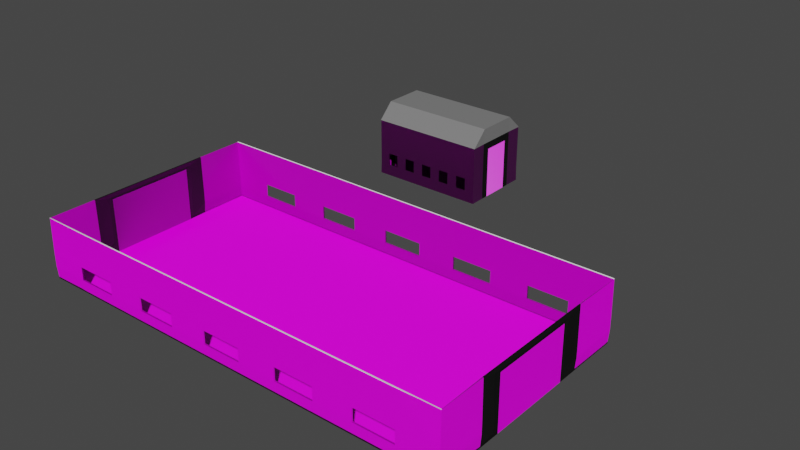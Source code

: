 # Source: Fabrica.blend  (saved by Blender 3.3.6; exported with 4.5.12 LTS)
import bpy
from mathutils import Matrix  # noqa: F401  (used for matrix-valued properties, if any)

bpy.ops.wm.read_factory_settings(use_empty=True)
scene = bpy.context.scene
scene.name = 'Scene'

# ---- collections
col_collection = bpy.data.collections.new('Collection'); scene.collection.children.link(col_collection)
col_almacen_sin_techo = bpy.data.collections.new('almacen sin techo'); scene.collection.children.link(col_almacen_sin_techo)

# ---- images (referenced by path relative to the original .blend; pixels are not part of the script)
import os
ASSET_DIR = os.environ.get("B2B_ASSET_DIR", "")  # directory of the original .blend (textures are referenced by path, not embedded)
HERE = os.path.dirname(os.path.abspath(__file__))  # packed textures are extracted next to this script under _unpacked/

def load_image(name, relpath, width, height, colorspace="sRGB"):
    """Load a texture the original file referenced (path relative to the .blend, or extracted next to this script)."""
    p = next((c for c in (os.path.join(HERE, relpath), os.path.join(ASSET_DIR, relpath)) if relpath and os.path.exists(c)), "")
    if p:
        img = bpy.data.images.load(p, check_existing=True)
        img.name = name
    else:  # same state as the original file: an image datablock whose file is absent (Cycles renders it pink)
        img = bpy.data.images.new(name, width, height)
        img.source = "FILE"
        img.filepath = "//" + (relpath or name)
    img.colorspace_settings.name = colorspace
    return img
img_factory_wall_diff_4k_png = load_image('factory_wall_diff_4k.png', 'factory_wall_diff_4k.jpg', 1024, 1024, 'sRGB')
img_factory_wall_disp_4k_png = load_image('factory_wall_disp_4k.png', 'factory_wall_disp_4k.png', 1024, 1024, 'Non-Color')
img_factory_wall_nor_4k_png = load_image('factory_wall_nor_4k.png', 'factory_wall_nor_gl_4k.exr', 1024, 1024, 'Non-Color')
img_factory_wall_rough_4k_png = load_image('factory_wall_rough_4k.png', 'factory_wall_rough_4k.jpg', 1024, 1024, 'Non-Color')
img_painted_metal_shutter_diff_8k_png = load_image('painted_metal_shutter_diff_8k.png', 'painted_metal_shutter_diff_4k.jpg', 1024, 1024, 'sRGB')
img_painted_metal_shutter_rough_8k_png = load_image('painted_metal_shutter_rough_8k.png', 'painted_metal_shutter_rough_4k.exr', 1024, 1024, 'Non-Color')
img_painted_metal_shutter_nor_gl_8k_png = load_image('painted_metal_shutter_nor_gl_8k.png', 'painted_metal_shutter_nor_gl_4k.exr', 1024, 1024, 'Non-Color')
img_painted_metal_shutter_disp_8k_png = load_image('painted_metal_shutter_disp_8k.png', 'painted_metal_shutter_disp_4k.png', 1024, 1024, 'Non-Color')
img_white_plaster_02_diff_4k_png = load_image('white_plaster_02_diff_4k.png', 'white_plaster_02_diff_4k.jpg', 1024, 1024, 'sRGB')
img_white_plaster_02_disp_4k_png = load_image('white_plaster_02_disp_4k.png', 'white_plaster_02_disp_4k.png', 1024, 1024, 'Non-Color')
img_white_plaster_02_nor_4k_png = load_image('white_plaster_02_nor_4k.png', 'white_plaster_02_nor_gl_4k.exr', 1024, 1024, 'Non-Color')
img_white_plaster_02_rough_4k_png = load_image('white_plaster_02_rough_4k.png', 'white_plaster_02_rough_4k.jpg', 1024, 1024, 'sRGB')
img_factory_wall_diff_4k_jpg = load_image('factory_wall_diff_4k.jpg', 'factory_wall_4k.blend/textures/factory_wall_diff_4k.jpg', 1024, 1024, 'sRGB')
img_factory_wall_disp_4k_png_002 = load_image('factory_wall_disp_4k.png.002', 'factory_wall_4k.blend/textures/factory_wall_disp_4k.png', 1024, 1024, 'sRGB')
img_factory_wall_nor_gl_4k_exr = load_image('factory_wall_nor_gl_4k.exr', 'factory_wall_4k.blend/textures/factory_wall_nor_gl_4k.exr', 1024, 1024, 'Linear Rec.709')
img_factory_wall_rough_4k_jpg = load_image('factory_wall_rough_4k.jpg', 'factory_wall_4k.blend/textures/factory_wall_rough_4k.jpg', 1024, 1024, 'sRGB')
img_painted_metal_shutter_diff_4k_jpg = load_image('painted_metal_shutter_diff_4k.jpg', 'painted_metal_shutter_4k.blend/textures/painted_metal_shutter_diff_4k.jpg', 1024, 1024, 'sRGB')
img_painted_metal_shutter_rough_8k_png_001 = load_image('painted_metal_shutter_rough_8k.png.001', 'painted_metal_shutter_rough_4k.exr', 1024, 1024, 'Non-Color')
img_painted_metal_shutter_nor_gl_8k_png_001 = load_image('painted_metal_shutter_nor_gl_8k.png.001', 'painted_metal_shutter_nor_gl_4k.exr', 1024, 1024, 'Non-Color')
img_painted_metal_shutter_disp_8k_png_001 = load_image('painted_metal_shutter_disp_8k.png.001', 'painted_metal_shutter_disp_4k.png', 1024, 1024, 'Non-Color')
img_white_plaster_02_diff_4k_jpg = load_image('white_plaster_02_diff_4k.jpg', 'white_plaster_02_4k.blend/textures/white_plaster_02_diff_4k.jpg', 1024, 1024, 'sRGB')
img_white_plaster_02_disp_4k_png_002 = load_image('white_plaster_02_disp_4k.png.002', 'white_plaster_02_4k.blend/textures/white_plaster_02_disp_4k.png', 1024, 1024, 'sRGB')
img_white_plaster_02_nor_gl_4k_exr = load_image('white_plaster_02_nor_gl_4k.exr', 'white_plaster_02_4k.blend/textures/white_plaster_02_nor_gl_4k.exr', 1024, 1024, 'Linear Rec.709')
img_white_plaster_02_rough_4k_jpg = load_image('white_plaster_02_rough_4k.jpg', 'white_plaster_02_4k.blend/textures/white_plaster_02_rough_4k.jpg', 1024, 1024, 'sRGB')

# ---- materials (node trees are filled in below, after node groups)
mat_material = bpy.data.materials.new('Material')
mat_material.alpha_threshold = 0.0
mat_material.use_transparent_shadow = False
mat_material.roughness = 0.5
mat_material.line_color = (0.0, 0.0, 0.0, 1.0)
mat_factory_wall = bpy.data.materials.new('factory_wall')
mat_factory_wall.displacement_method = 'DISPLACEMENT'
mat_factory_wall.use_transparent_shadow = False
mat_material_001 = bpy.data.materials.new('Material.001')
mat_material_001.use_transparent_shadow = False
mat_painted_metal_shutter = bpy.data.materials.new('painted_metal_shutter')
mat_painted_metal_shutter.displacement_method = 'DISPLACEMENT'
mat_painted_metal_shutter.use_transparent_shadow = False
mat_white_plaster_02 = bpy.data.materials.new('white_plaster_02')
mat_white_plaster_02.displacement_method = 'DISPLACEMENT'
mat_white_plaster_02.use_transparent_shadow = False
mat_material_004 = bpy.data.materials.new('Material.004')
mat_material_004.use_transparent_shadow = False
mat_material_005 = bpy.data.materials.new('Material.005')
mat_material_005.alpha_threshold = 0.0
mat_material_005.use_transparent_shadow = False
mat_material_005.roughness = 0.5
mat_material_005.line_color = (0.0, 0.0, 0.0, 1.0)
mat_factory_wall_001 = bpy.data.materials.new('factory_wall.001')
mat_factory_wall_001.displacement_method = 'DISPLACEMENT'
mat_factory_wall_001.use_transparent_shadow = False
mat_material_006 = bpy.data.materials.new('Material.006')
mat_material_006.use_transparent_shadow = False
mat_painted_metal_shutter_001 = bpy.data.materials.new('painted_metal_shutter.001')
mat_painted_metal_shutter_001.displacement_method = 'DISPLACEMENT'
mat_painted_metal_shutter_001.use_transparent_shadow = False
mat_white_plaster_02_001 = bpy.data.materials.new('white_plaster_02.001')
mat_white_plaster_02_001.displacement_method = 'DISPLACEMENT'
mat_white_plaster_02_001.use_transparent_shadow = False
mat_material_007 = bpy.data.materials.new('Material.007')
mat_material_007.use_transparent_shadow = False

# ---- material node trees
mat_material.use_nodes = True; mat_material.node_tree.nodes.clear()
_N = mat_material.node_tree.nodes; _L = mat_material.node_tree.links
n0 = _N.new('ShaderNodeOutputMaterial'); n0.name = 'Material Output'; n0.location = (300, 300)
n1 = _N.new('ShaderNodeBsdfPrincipled'); n1.name = 'Principled BSDF'; n1.location = (10, 300)
n1.distribution = 'GGX'
n1.subsurface_method = 'RANDOM_WALK_SKIN'
n1.inputs[0].default_value = (0.9849, 0.9849, 0.9849, 1.0)
n1.inputs[3].default_value = 1.45
n1.inputs[27].default_value = (0.0, 0.0, 0.0, 1.0)
n1.inputs[28].default_value = 1.0
_L.new(n1.outputs[0], n0.inputs[0])
n0.is_active_output = True
mat_factory_wall.use_nodes = True; mat_factory_wall.node_tree.nodes.clear()
_N = mat_factory_wall.node_tree.nodes; _L = mat_factory_wall.node_tree.links
n0 = _N.new('NodeFrame'); n0.name = 'Frame.001'; n0.location = (-1491, 255)
n0.label = 'Tiling'
n0.width = 530
n1 = _N.new('NodeFrame'); n1.name = 'Textures'; n1.location = (-687, 550)
n1.label = 'Textures'
n1.width = 535
n2 = _N.new('ShaderNodeOutputMaterial'); n2.name = 'Material Output'; n2.location = (704, 147)
n3 = _N.new('ShaderNodeTexCoord'); n3.name = 'Texture Coordinate'; n3.location = (30, -38)
n4 = _N.new('ShaderNodeMapping'); n4.name = 'Mapping'; n4.location = (259, -30)
n4.width = 240
n4.inputs[3].default_value = (2.0, 2.0, 2.0)
n5 = _N.new('ShaderNodeBsdfPrincipled'); n5.name = 'Principled BSDF'; n5.location = (85, 457)
n5.distribution = 'GGX'
n5.subsurface_method = 'BURLEY'
n5.inputs[3].default_value = 1.45
n5.inputs[27].default_value = (0.0, 0.0, 0.0, 1.0)
n5.inputs[28].default_value = 1.0
n6 = _N.new('ShaderNodeDisplacement'); n6.name = 'Displacement'; n6.location = (164, -440)
n6.inputs[1].default_value = 0.6
n6.inputs[2].default_value = 0.05
n7 = _N.new('ShaderNodeNormalMap'); n7.name = 'Normal Map'; n7.location = (364, -689)
n7.width = 141
n8 = _N.new('ShaderNodeTexImage'); n8.name = 'Image Texture'; n8.location = (39, -30)
n8.width = 289
n8.image = img_factory_wall_diff_4k_png
n9 = _N.new('ShaderNodeTexImage'); n9.name = 'Image Texture.006'; n9.location = (37, -1090)
n9.width = 303
n9.image = img_factory_wall_disp_4k_png
n10 = _N.new('ShaderNodeTexImage'); n10.name = 'Image Texture.003'; n10.location = (30, -790)
n10.width = 294
n10.image = img_factory_wall_nor_4k_png
n11 = _N.new('ShaderNodeTexImage'); n11.name = 'Image Texture.002'; n11.location = (30, -527)
n11.width = 278
n11.image = img_factory_wall_rough_4k_png
n3.parent = n0
n4.parent = n0
n7.parent = n1
n8.parent = n1
n9.parent = n1
n10.parent = n1
n11.parent = n1
_L.new(n5.outputs[0], n2.inputs[0])
_L.new(n4.outputs[0], n8.inputs[0])
_L.new(n10.outputs[0], n7.inputs[1])
_L.new(n4.outputs[0], n11.inputs[0])
_L.new(n4.outputs[0], n10.inputs[0])
_L.new(n9.outputs[0], n6.inputs[0])
_L.new(n4.outputs[0], n9.inputs[0])
_L.new(n3.outputs[2], n4.inputs[0])
_L.new(n8.outputs[0], n5.inputs[0])
_L.new(n7.outputs[0], n5.inputs[5])
_L.new(n11.outputs[0], n5.inputs[2])
_L.new(n6.outputs[0], n2.inputs[2])
n2.is_active_output = True
mat_material_001.use_nodes = True; mat_material_001.node_tree.nodes.clear()
_N = mat_material_001.node_tree.nodes; _L = mat_material_001.node_tree.links
n0 = _N.new('ShaderNodeBsdfPrincipled'); n0.name = 'Principled BSDF'; n0.location = (10, 300)
n0.distribution = 'GGX'
n0.subsurface_method = 'RANDOM_WALK_SKIN'
n0.inputs[0].default_value = (0.0, 0.0, 0.0, 1.0)
n0.inputs[3].default_value = 1.45
n0.inputs[27].default_value = (0.0, 0.0, 0.0, 1.0)
n0.inputs[28].default_value = 1.0
n1 = _N.new('ShaderNodeOutputMaterial'); n1.name = 'Material Output'; n1.location = (300, 300)
_L.new(n0.outputs[0], n1.inputs[0])
n1.is_active_output = True
mat_painted_metal_shutter.use_nodes = True; mat_painted_metal_shutter.node_tree.nodes.clear()
_N = mat_painted_metal_shutter.node_tree.nodes; _L = mat_painted_metal_shutter.node_tree.links
n0 = _N.new('NodeFrame'); n0.name = 'Frame'; n0.location = (-1360, 324)
n0.label = 'Mapping'
n0.width = 400
n1 = _N.new('NodeFrame'); n1.name = 'Frame.001'; n1.location = (-718, 524)
n1.label = 'Textures'
n1.width = 358
n2 = _N.new('ShaderNodeOutputMaterial'); n2.name = 'Material Output'; n2.location = (306, 145)
n3 = _N.new('ShaderNodeDisplacement'); n3.name = 'Displacement'; n3.location = (20, -406)
n4 = _N.new('ShaderNodeTexImage'); n4.name = 'Image Texture.001'; n4.location = (88, -30)
n4.label = 'Base Color'
n4.image = img_painted_metal_shutter_diff_8k_png
n5 = _N.new('ShaderNodeNormalMap'); n5.name = 'Normal Map'; n5.location = (-330, -346)
n6 = _N.new('ShaderNodeMapping'); n6.name = 'Mapping'; n6.location = (230, -30)
n7 = _N.new('NodeReroute'); n7.name = 'Reroute'; n7.location = (38, -699)
n7.width = 16
n7.socket_idname = 'NodeSocketVector'
n8 = _N.new('ShaderNodeTexCoord'); n8.name = 'Texture Coordinate'; n8.location = (30, -30)
n9 = _N.new('ShaderNodeBsdfPrincipled'); n9.name = 'Principled BSDF'; n9.location = (-80, 294)
n9.distribution = 'GGX'
n9.subsurface_method = 'BURLEY'
n9.inputs[3].default_value = 1.45
n9.inputs[27].default_value = (0.0, 0.0, 0.0, 1.0)
n9.inputs[28].default_value = 1.0
n10 = _N.new('ShaderNodeTexImage'); n10.name = 'Image Texture.003'; n10.location = (80, -454)
n10.label = 'Roughness'
n10.image = img_painted_metal_shutter_rough_8k_png
n11 = _N.new('ShaderNodeTexImage'); n11.name = 'Image Texture.004'; n11.location = (85, -791)
n11.label = 'Normal'
n11.image = img_painted_metal_shutter_nor_gl_8k_png
n12 = _N.new('ShaderNodeTexImage'); n12.name = 'Image Texture'; n12.location = (85, -1134)
n12.label = 'Displacement'
n12.image = img_painted_metal_shutter_disp_8k_png
n4.parent = n1
n6.parent = n0
n7.parent = n1
n8.parent = n0
n10.parent = n1
n11.parent = n1
n12.parent = n1
_L.new(n9.outputs[0], n2.inputs[0])
_L.new(n12.outputs[0], n3.inputs[0])
_L.new(n3.outputs[0], n2.inputs[2])
_L.new(n4.outputs[0], n9.inputs[0])
_L.new(n10.outputs[0], n9.inputs[2])
_L.new(n11.outputs[0], n5.inputs[1])
_L.new(n5.outputs[0], n9.inputs[5])
_L.new(n7.outputs[0], n4.inputs[0])
_L.new(n7.outputs[0], n10.inputs[0])
_L.new(n7.outputs[0], n11.inputs[0])
_L.new(n7.outputs[0], n12.inputs[0])
_L.new(n6.outputs[0], n7.inputs[0])
_L.new(n8.outputs[2], n6.inputs[0])
n2.is_active_output = True
mat_white_plaster_02.use_nodes = True; mat_white_plaster_02.node_tree.nodes.clear()
_N = mat_white_plaster_02.node_tree.nodes; _L = mat_white_plaster_02.node_tree.links
n0 = _N.new('NodeFrame'); n0.name = 'Frame.001'; n0.location = (-1491, 255)
n0.label = 'Tiling'
n0.width = 530
n0.label_size = 19
n1 = _N.new('NodeFrame'); n1.name = 'Textures'; n1.location = (-704, 541)
n1.label = 'Textures'
n1.width = 535
n2 = _N.new('ShaderNodeOutputMaterial'); n2.name = 'Material Output'; n2.location = (704, 147)
n3 = _N.new('ShaderNodeDisplacement'); n3.name = 'Displacement'; n3.location = (135, -275)
n3.inputs[1].default_value = 0.6
n4 = _N.new('ShaderNodeMapping'); n4.name = 'Mapping'; n4.location = (260, -30)
n4.width = 240
n5 = _N.new('ShaderNodeTexCoord'); n5.name = 'Texture Coordinate'; n5.location = (30, -38)
n6 = _N.new('ShaderNodeBsdfPrincipled'); n6.name = 'Principled BSDF'; n6.location = (85, 457)
n6.distribution = 'GGX'
n6.inputs[3].default_value = 1.45
n6.inputs[9].default_value = (0.04, 0.04, 0.04)
n6.inputs[27].default_value = (0.0, 0.0, 0.0, 1.0)
n6.inputs[28].default_value = 1.0
n7 = _N.new('ShaderNodeNormalMap'); n7.name = 'Normal Map'; n7.location = (364, -689)
n7.width = 141
n8 = _N.new('ShaderNodeTexImage'); n8.name = 'Image Texture'; n8.location = (39, -30)
n8.width = 289
n8.image = img_white_plaster_02_diff_4k_png
n9 = _N.new('ShaderNodeTexImage'); n9.name = 'Image Texture.006'; n9.location = (37, -1090)
n9.width = 303
n9.image = img_white_plaster_02_disp_4k_png
n10 = _N.new('ShaderNodeTexImage'); n10.name = 'Image Texture.003'; n10.location = (30, -790)
n10.width = 294
n10.image = img_white_plaster_02_nor_4k_png
n11 = _N.new('ShaderNodeTexImage'); n11.name = 'Image Texture.002'; n11.location = (30, -527)
n11.width = 278
n11.image = img_white_plaster_02_rough_4k_png
n4.parent = n0
n5.parent = n0
n7.parent = n1
n8.parent = n1
n9.parent = n1
n10.parent = n1
n11.parent = n1
_L.new(n6.outputs[0], n2.inputs[0])
_L.new(n4.outputs[0], n8.inputs[0])
_L.new(n10.outputs[0], n7.inputs[1])
_L.new(n3.outputs[0], n2.inputs[2])
_L.new(n4.outputs[0], n11.inputs[0])
_L.new(n4.outputs[0], n10.inputs[0])
_L.new(n9.outputs[0], n3.inputs[0])
_L.new(n4.outputs[0], n9.inputs[0])
_L.new(n5.outputs[2], n4.inputs[0])
_L.new(n8.outputs[0], n6.inputs[0])
_L.new(n7.outputs[0], n6.inputs[5])
_L.new(n11.outputs[0], n6.inputs[2])
n2.is_active_output = True
mat_material_004.use_nodes = True; mat_material_004.node_tree.nodes.clear()
_N = mat_material_004.node_tree.nodes; _L = mat_material_004.node_tree.links
n0 = _N.new('ShaderNodeBsdfPrincipled'); n0.name = 'Principled BSDF'; n0.location = (10, 300)
n0.distribution = 'GGX'
n0.subsurface_method = 'RANDOM_WALK_SKIN'
n0.inputs[0].default_value = (0.2079, 0.2079, 0.2079, 1.0)
n0.inputs[3].default_value = 1.45
n0.inputs[27].default_value = (0.0, 0.0, 0.0, 1.0)
n0.inputs[28].default_value = 1.0
n1 = _N.new('ShaderNodeOutputMaterial'); n1.name = 'Material Output'; n1.location = (300, 300)
_L.new(n0.outputs[0], n1.inputs[0])
n1.is_active_output = True
mat_material_005.use_nodes = True; mat_material_005.node_tree.nodes.clear()
_N = mat_material_005.node_tree.nodes; _L = mat_material_005.node_tree.links
n0 = _N.new('ShaderNodeOutputMaterial'); n0.name = 'Material Output'; n0.location = (300, 300)
n1 = _N.new('ShaderNodeBsdfPrincipled'); n1.name = 'Principled BSDF'; n1.location = (10, 300)
n1.distribution = 'GGX'
n1.subsurface_method = 'RANDOM_WALK_SKIN'
n1.inputs[0].default_value = (0.9849, 0.9849, 0.9849, 1.0)
n1.inputs[3].default_value = 1.45
n1.inputs[27].default_value = (0.0, 0.0, 0.0, 1.0)
n1.inputs[28].default_value = 1.0
_L.new(n1.outputs[0], n0.inputs[0])
n0.is_active_output = True
mat_factory_wall_001.use_nodes = True; mat_factory_wall_001.node_tree.nodes.clear()
_N = mat_factory_wall_001.node_tree.nodes; _L = mat_factory_wall_001.node_tree.links
n0 = _N.new('NodeFrame'); n0.name = 'Frame.001'; n0.location = (-1491, 255)
n0.label = 'Tiling'
n0.width = 530
n1 = _N.new('NodeFrame'); n1.name = 'Textures'; n1.location = (-687, 550)
n1.label = 'Textures'
n1.width = 535
n2 = _N.new('ShaderNodeOutputMaterial'); n2.name = 'Material Output'; n2.location = (704, 147)
n3 = _N.new('ShaderNodeTexCoord'); n3.name = 'Texture Coordinate'; n3.location = (30, -38)
n4 = _N.new('ShaderNodeMapping'); n4.name = 'Mapping'; n4.location = (259, -30)
n4.width = 240
n4.inputs[3].default_value = (2.0, 2.0, 2.0)
n5 = _N.new('ShaderNodeBsdfPrincipled'); n5.name = 'Principled BSDF'; n5.location = (85, 457)
n5.distribution = 'GGX'
n5.subsurface_method = 'BURLEY'
n5.inputs[3].default_value = 1.45
n5.inputs[27].default_value = (0.0, 0.0, 0.0, 1.0)
n5.inputs[28].default_value = 1.0
n6 = _N.new('ShaderNodeDisplacement'); n6.name = 'Displacement'; n6.location = (164, -440)
n6.inputs[1].default_value = 0.6
n6.inputs[2].default_value = 0.05
n7 = _N.new('ShaderNodeNormalMap'); n7.name = 'Normal Map'; n7.location = (364, -689)
n7.width = 141
n8 = _N.new('ShaderNodeTexImage'); n8.name = 'Image Texture'; n8.location = (39, -30)
n8.width = 289
n8.image = img_factory_wall_diff_4k_jpg
n9 = _N.new('ShaderNodeTexImage'); n9.name = 'Image Texture.006'; n9.location = (37, -1090)
n9.width = 303
n9.image = img_factory_wall_disp_4k_png_002
n10 = _N.new('ShaderNodeTexImage'); n10.name = 'Image Texture.003'; n10.location = (30, -790)
n10.width = 294
n10.image = img_factory_wall_nor_gl_4k_exr
n11 = _N.new('ShaderNodeTexImage'); n11.name = 'Image Texture.002'; n11.location = (36, -483)
n11.width = 278
n11.image = img_factory_wall_rough_4k_jpg
n3.parent = n0
n4.parent = n0
n7.parent = n1
n8.parent = n1
n9.parent = n1
n10.parent = n1
n11.parent = n1
_L.new(n5.outputs[0], n2.inputs[0])
_L.new(n4.outputs[0], n8.inputs[0])
_L.new(n10.outputs[0], n7.inputs[1])
_L.new(n4.outputs[0], n11.inputs[0])
_L.new(n4.outputs[0], n10.inputs[0])
_L.new(n9.outputs[0], n6.inputs[0])
_L.new(n4.outputs[0], n9.inputs[0])
_L.new(n3.outputs[2], n4.inputs[0])
_L.new(n8.outputs[0], n5.inputs[0])
_L.new(n7.outputs[0], n5.inputs[5])
_L.new(n11.outputs[0], n5.inputs[2])
_L.new(n6.outputs[0], n2.inputs[2])
n2.is_active_output = True
mat_material_006.use_nodes = True; mat_material_006.node_tree.nodes.clear()
_N = mat_material_006.node_tree.nodes; _L = mat_material_006.node_tree.links
n0 = _N.new('ShaderNodeBsdfPrincipled'); n0.name = 'Principled BSDF'; n0.location = (10, 300)
n0.distribution = 'GGX'
n0.subsurface_method = 'RANDOM_WALK_SKIN'
n0.inputs[0].default_value = (0.0, 0.0, 0.0, 1.0)
n0.inputs[3].default_value = 1.45
n0.inputs[27].default_value = (0.0, 0.0, 0.0, 1.0)
n0.inputs[28].default_value = 1.0
n1 = _N.new('ShaderNodeOutputMaterial'); n1.name = 'Material Output'; n1.location = (300, 300)
_L.new(n0.outputs[0], n1.inputs[0])
n1.is_active_output = True
mat_painted_metal_shutter_001.use_nodes = True; mat_painted_metal_shutter_001.node_tree.nodes.clear()
_N = mat_painted_metal_shutter_001.node_tree.nodes; _L = mat_painted_metal_shutter_001.node_tree.links
n0 = _N.new('NodeFrame'); n0.name = 'Frame'; n0.location = (-1360, 324)
n0.label = 'Mapping'
n0.width = 400
n1 = _N.new('NodeFrame'); n1.name = 'Frame.001'; n1.location = (-714, 524)
n1.label = 'Textures'
n1.width = 354
n2 = _N.new('ShaderNodeOutputMaterial'); n2.name = 'Material Output'; n2.location = (306, 145)
n3 = _N.new('ShaderNodeDisplacement'); n3.name = 'Displacement'; n3.location = (20, -406)
n4 = _N.new('ShaderNodeTexImage'); n4.name = 'Image Texture.001'; n4.location = (84, -30)
n4.label = 'Base Color'
n4.image = img_painted_metal_shutter_diff_4k_jpg
n5 = _N.new('ShaderNodeNormalMap'); n5.name = 'Normal Map'; n5.location = (-330, -346)
n6 = _N.new('ShaderNodeMapping'); n6.name = 'Mapping'; n6.location = (230, -30)
n7 = _N.new('NodeReroute'); n7.name = 'Reroute'; n7.location = (34, -699)
n7.width = 16
n7.socket_idname = 'NodeSocketVector'
n8 = _N.new('ShaderNodeTexCoord'); n8.name = 'Texture Coordinate'; n8.location = (30, -30)
n9 = _N.new('ShaderNodeBsdfPrincipled'); n9.name = 'Principled BSDF'; n9.location = (-80, 294)
n9.distribution = 'GGX'
n9.subsurface_method = 'BURLEY'
n9.inputs[3].default_value = 1.45
n9.inputs[27].default_value = (0.0, 0.0, 0.0, 1.0)
n9.inputs[28].default_value = 1.0
n10 = _N.new('ShaderNodeTexImage'); n10.name = 'Image Texture.003'; n10.location = (76, -455)
n10.label = 'Roughness'
n10.image = img_painted_metal_shutter_rough_8k_png_001
n11 = _N.new('ShaderNodeTexImage'); n11.name = 'Image Texture.004'; n11.location = (81, -792)
n11.label = 'Normal'
n11.image = img_painted_metal_shutter_nor_gl_8k_png_001
n12 = _N.new('ShaderNodeTexImage'); n12.name = 'Image Texture'; n12.location = (81, -1135)
n12.label = 'Displacement'
n12.image = img_painted_metal_shutter_disp_8k_png_001
n4.parent = n1
n6.parent = n0
n7.parent = n1
n8.parent = n0
n10.parent = n1
n11.parent = n1
n12.parent = n1
_L.new(n9.outputs[0], n2.inputs[0])
_L.new(n12.outputs[0], n3.inputs[0])
_L.new(n3.outputs[0], n2.inputs[2])
_L.new(n4.outputs[0], n9.inputs[0])
_L.new(n10.outputs[0], n9.inputs[2])
_L.new(n11.outputs[0], n5.inputs[1])
_L.new(n5.outputs[0], n9.inputs[5])
_L.new(n7.outputs[0], n4.inputs[0])
_L.new(n7.outputs[0], n10.inputs[0])
_L.new(n7.outputs[0], n11.inputs[0])
_L.new(n7.outputs[0], n12.inputs[0])
_L.new(n6.outputs[0], n7.inputs[0])
_L.new(n8.outputs[2], n6.inputs[0])
n2.is_active_output = True
mat_white_plaster_02_001.use_nodes = True; mat_white_plaster_02_001.node_tree.nodes.clear()
_N = mat_white_plaster_02_001.node_tree.nodes; _L = mat_white_plaster_02_001.node_tree.links
n0 = _N.new('NodeFrame'); n0.name = 'Frame.001'; n0.location = (-1491, 255)
n0.label = 'Tiling'
n0.width = 530
n0.label_size = 19
n1 = _N.new('NodeFrame'); n1.name = 'Textures'; n1.location = (-704, 541)
n1.label = 'Textures'
n1.width = 534
n2 = _N.new('ShaderNodeOutputMaterial'); n2.name = 'Material Output'; n2.location = (704, 147)
n3 = _N.new('ShaderNodeDisplacement'); n3.name = 'Displacement'; n3.location = (135, -275)
n3.inputs[1].default_value = 0.6
n4 = _N.new('ShaderNodeMapping'); n4.name = 'Mapping'; n4.location = (259, -30)
n4.width = 240
n5 = _N.new('ShaderNodeTexCoord'); n5.name = 'Texture Coordinate'; n5.location = (30, -38)
n6 = _N.new('ShaderNodeBsdfPrincipled'); n6.name = 'Principled BSDF'; n6.location = (85, 457)
n6.distribution = 'GGX'
n6.inputs[3].default_value = 1.45
n6.inputs[9].default_value = (0.04, 0.04, 0.04)
n6.inputs[27].default_value = (0.0, 0.0, 0.0, 1.0)
n6.inputs[28].default_value = 1.0
n7 = _N.new('ShaderNodeNormalMap'); n7.name = 'Normal Map'; n7.location = (364, -688)
n7.width = 141
n8 = _N.new('ShaderNodeTexImage'); n8.name = 'Image Texture'; n8.location = (39, -30)
n8.width = 289
n8.image = img_white_plaster_02_diff_4k_jpg
n9 = _N.new('ShaderNodeTexImage'); n9.name = 'Image Texture.006'; n9.location = (37, -1090)
n9.width = 303
n9.image = img_white_plaster_02_disp_4k_png_002
n10 = _N.new('ShaderNodeTexImage'); n10.name = 'Image Texture.003'; n10.location = (30, -790)
n10.width = 294
n10.image = img_white_plaster_02_nor_gl_4k_exr
n11 = _N.new('ShaderNodeTexImage'); n11.name = 'Image Texture.002'; n11.location = (48, -471)
n11.width = 278
n11.image = img_white_plaster_02_rough_4k_jpg
n4.parent = n0
n5.parent = n0
n7.parent = n1
n8.parent = n1
n9.parent = n1
n10.parent = n1
n11.parent = n1
_L.new(n6.outputs[0], n2.inputs[0])
_L.new(n4.outputs[0], n8.inputs[0])
_L.new(n10.outputs[0], n7.inputs[1])
_L.new(n3.outputs[0], n2.inputs[2])
_L.new(n4.outputs[0], n11.inputs[0])
_L.new(n4.outputs[0], n10.inputs[0])
_L.new(n9.outputs[0], n3.inputs[0])
_L.new(n4.outputs[0], n9.inputs[0])
_L.new(n5.outputs[2], n4.inputs[0])
_L.new(n8.outputs[0], n6.inputs[0])
_L.new(n7.outputs[0], n6.inputs[5])
_L.new(n11.outputs[0], n6.inputs[2])
n2.is_active_output = True
mat_material_007.use_nodes = True; mat_material_007.node_tree.nodes.clear()
_N = mat_material_007.node_tree.nodes; _L = mat_material_007.node_tree.links
n0 = _N.new('ShaderNodeBsdfPrincipled'); n0.name = 'Principled BSDF'; n0.location = (10, 300)
n0.distribution = 'GGX'
n0.subsurface_method = 'RANDOM_WALK_SKIN'
n0.inputs[0].default_value = (0.2079, 0.2079, 0.2079, 1.0)
n0.inputs[3].default_value = 1.45
n0.inputs[27].default_value = (0.0, 0.0, 0.0, 1.0)
n0.inputs[28].default_value = 1.0
n1 = _N.new('ShaderNodeOutputMaterial'); n1.name = 'Material Output'; n1.location = (300, 300)
_L.new(n0.outputs[0], n1.inputs[0])
n1.is_active_output = True

# ---- world
world_world = bpy.data.worlds.new('World'); scene.world = world_world
world_world.use_nodes = True; world_world.node_tree.nodes.clear()
_N = world_world.node_tree.nodes; _L = world_world.node_tree.links
n0 = _N.new('ShaderNodeOutputWorld'); n0.name = 'World Output'; n0.location = (300, 300)
n1 = _N.new('ShaderNodeBackground'); n1.name = 'Background'; n1.location = (10, 300)
n1.inputs[0].default_value = (0.05088, 0.05088, 0.05088, 1.0)
_L.new(n1.outputs[0], n0.inputs[0])
n0.is_active_output = True
world_world.color = (0.05088, 0.05088, 0.05088)
world_world.use_sun_shadow = False
world_world.sun_shadow_jitter_overblur = 0.0

# ---- meshes
me_cube_001 = bpy.data.meshes.new('Cube.001')
me_cube_001.from_pydata([(-1.0, -1.0, -1.0), (-1.0, 1.689, -1.0), (3.268, -1.0, -1.0), (3.268, 1.689, -1.0), (-1.0, 0.8515, -0.9994), (-1.0, 1.081, 1.675), (3.268, 0.8235, -0.9995), (3.268, 1.081, 1.675), (-1.0, -0.2015, -0.9997), (3.268, -0.4315, 1.675), (-1.0, -0.4315, 1.675), (3.268, -0.1736, -0.9998), (-1.0, -1.0, 1.107), (-1.0, 1.689, 1.107), (3.268, 1.689, 1.107), (3.268, -1.0, 1.107), (3.268, 0.8235, 0.8489), (-1.0, 0.8515, 0.8768), (-1.0, -0.2015, 0.8768), (3.268, -0.1736, 0.8489), (-1.0, -1.0, 1.107), (-1.0, -0.4315, 1.675), (3.268, -0.4315, 1.675), (3.268, -1.0, 1.107), (-1.0, 1.081, 1.675), (-1.0, 1.689, 1.107), (3.268, 1.689, 1.107), (3.268, 1.081, 1.675), (2.88, 1.689, -1.0), (2.492, 1.689, -1.0), (2.104, 1.689, -1.0), (1.716, 1.689, -1.0), (1.328, 1.689, -1.0), (0.9398, 1.689, -1.0), (0.5518, 1.689, -1.0), (0.1639, 1.689, -1.0), (-0.2241, 1.689, -1.0), (-0.612, 1.689, -1.0), (-0.612, -1.0, -1.0), (-0.2241, -1.0, -1.0), (0.1639, -1.0, -1.0), (0.5518, -1.0, -1.0), (0.9398, -1.0, -1.0), (1.328, -1.0, -1.0), (1.716, -1.0, -1.0), (2.104, -1.0, -1.0), (2.492, -1.0, -1.0), (2.88, -1.0, -1.0), (-0.612, 1.081, 1.675), (-0.2241, 1.081, 1.675), (0.1639, 1.081, 1.675), (0.5518, 1.081, 1.675), (0.9398, 1.081, 1.675), (1.328, 1.081, 1.675), (1.716, 1.081, 1.675), (2.104, 1.081, 1.675), (2.492, 1.081, 1.675), (2.88, 1.081, 1.675), (2.88, 1.081, -1.0), (2.492, 1.081, -1.0), (2.104, 1.081, -1.0), (1.716, 1.081, -1.0), (1.328, 1.081, -1.0), (0.9398, 1.081, -1.0), (0.5518, 1.081, -1.0), (0.1639, 1.081, -1.0), (-0.2241, 1.081, -1.0), (-0.612, 1.081, -1.0), (-0.612, -0.4315, 1.675), (-0.2241, -0.4315, 1.675), (0.1639, -0.4315, 1.675), (0.5518, -0.4315, 1.675), (0.9398, -0.4315, 1.675), (1.328, -0.4315, 1.675), (1.716, -0.4315, 1.675), (2.104, -0.4315, 1.675), (2.492, -0.4315, 1.675), (2.88, -0.4315, 1.675), (2.88, -0.4315, -1.0), (2.492, -0.4315, -1.0), (2.104, -0.4315, -1.0), (1.716, -0.4315, -1.0), (1.328, -0.4315, -1.0), (0.9398, -0.4315, -1.0), (0.5518, -0.4315, -1.0), (0.1639, -0.4315, -1.0), (-0.2241, -0.4315, -1.0), (-0.612, -0.4315, -1.0), (2.88, -1.0, 1.107), (2.492, -1.0, 1.107), (2.104, -1.0, 1.107), (1.716, -1.0, 1.107), (1.328, -1.0, 1.107), (0.9398, -1.0, 1.107), (0.5518, -1.0, 1.107), (0.1639, -1.0, 1.107), (-0.2241, -1.0, 1.107), (-0.612, -1.0, 1.107), (-0.612, 1.689, 1.107), (-0.2241, 1.689, 1.107), (0.1639, 1.689, 1.107), (0.5518, 1.689, 1.107), (0.9398, 1.689, 1.107), (1.328, 1.689, 1.107), (1.716, 1.689, 1.107), (2.104, 1.689, 1.107), (2.492, 1.689, 1.107), (2.88, 1.689, 1.107), (2.88, -0.4315, 1.675), (2.492, -0.4315, 1.675), (2.104, -0.4315, 1.675), (1.716, -0.4315, 1.675), (1.328, -0.4315, 1.675), (0.9398, -0.4315, 1.675), (0.5518, -0.4315, 1.675), (0.1639, -0.4315, 1.675), (-0.2241, -0.4315, 1.675), (-0.612, -0.4315, 1.675), (-0.612, -1.0, 1.107), (-0.2241, -1.0, 1.107), (0.1639, -1.0, 1.107), (0.5518, -1.0, 1.107), (0.9398, -1.0, 1.107), (1.328, -1.0, 1.107), (1.716, -1.0, 1.107), (2.104, -1.0, 1.107), (2.492, -1.0, 1.107), (2.88, -1.0, 1.107), (-0.612, 1.081, 1.675), (-0.2241, 1.081, 1.675), (0.1639, 1.081, 1.675), (0.5518, 1.081, 1.675), (0.9398, 1.081, 1.675), (1.328, 1.081, 1.675), (1.716, 1.081, 1.675), (2.104, 1.081, 1.675), (2.492, 1.081, 1.675), (2.88, 1.081, 1.675), (2.88, 1.689, 1.107), (2.492, 1.689, 1.107), (2.104, 1.689, 1.107), (1.716, 1.689, 1.107), (1.328, 1.689, 1.107), (0.9398, 1.689, 1.107), (0.5518, 1.689, 1.107), (0.1639, 1.689, 1.107), (-0.2241, 1.689, 1.107), (-0.612, 1.689, 1.107), (-1.0, 1.081, 1.107), (-1.0, 1.081, -1.0), (-1.0, -0.4315, -1.0), (-1.0, -0.4315, 1.107), (3.268, -0.4315, -1.0), (3.268, 1.081, -1.0), (3.268, 1.081, 1.107), (3.268, -0.4315, 1.107), (-1.0, 1.689, -0.581), (3.268, 1.689, -0.581), (3.268, -1.0, -0.581), (3.268, 1.081, -0.581), (-1.0, 1.081, -0.581), (-1.0, -0.4315, -0.581), (3.268, -0.4315, -0.581), (-1.0, -1.0, -0.581), (-0.612, 1.689, -0.581), (-0.2241, 1.689, -0.581), (0.1639, 1.689, -0.581), (0.5518, 1.689, -0.581), (0.9398, 1.689, -0.581), (1.328, 1.689, -0.581), (1.716, 1.689, -0.581), (2.104, 1.689, -0.581), (2.492, 1.689, -0.581), (2.88, 1.689, -0.581), (2.88, -1.0, -0.581), (2.492, -1.0, -0.581), (2.104, -1.0, -0.581), (1.716, -1.0, -0.581), (1.328, -1.0, -0.581), (0.9398, -1.0, -0.581), (0.5518, -1.0, -0.581), (0.1639, -1.0, -0.581), (-0.2241, -1.0, -0.581), (-0.612, -1.0, -0.581), (-1.0, 0.8515, -0.6263), (-1.0, -0.2015, -0.6266), (3.268, 0.8235, -0.6319), (3.268, -0.1736, -0.6322), (-1.0, -1.0, -0.1319), (-1.0, 1.689, -0.1319), (3.268, 1.689, -0.1319), (3.268, -1.0, -0.1319), (3.268, 1.081, -0.1319), (-1.0, 1.081, -0.1319), (-1.0, -0.4315, -0.1319), (3.268, -0.4315, -0.1319), (-0.612, 1.689, -0.1319), (-0.2241, 1.689, -0.1319), (0.1639, 1.689, -0.1319), (0.5518, 1.689, -0.1319), (0.9398, 1.689, -0.1319), (1.328, 1.689, -0.1319), (1.716, 1.689, -0.1319), (2.104, 1.689, -0.1319), (2.492, 1.689, -0.1319), (2.88, 1.689, -0.1319), (2.88, -1.0, -0.1319), (2.492, -1.0, -0.1319), (2.104, -1.0, -0.1319), (1.716, -1.0, -0.1319), (1.328, -1.0, -0.1319), (0.9398, -1.0, -0.1319), (0.5518, -1.0, -0.1319), (0.1639, -1.0, -0.1319), (-0.2241, -1.0, -0.1319), (-0.612, -1.0, -0.1319), (-1.0, 0.8515, -0.2264), (-1.0, -0.2015, -0.2265), (3.268, 0.8235, -0.2379), (3.268, -0.1736, -0.2381)], [], [(14, 26, 27, 7, 154), (148, 5, 24, 25, 13), (68, 10, 21, 117), (78, 152, 2, 47), (155, 9, 22, 23, 15), (107, 138, 26, 14), (28, 3, 153, 58), (151, 10, 5, 148), (97, 118, 20, 12), (48, 5, 10, 68), (58, 153, 152, 78), (154, 7, 9, 155), (218, 16, 19, 219), (188, 12, 151, 194), (217, 18, 17, 216), (190, 14, 154, 192), (215, 97, 12, 188), (195, 155, 15, 191), (205, 107, 14, 190), (193, 148, 13, 189), (117, 21, 20, 118), (12, 20, 21, 10, 151), (137, 27, 26, 138), (128, 24, 5, 48), (27, 137, 57, 7), (137, 136, 56, 57), (136, 135, 55, 56), (135, 134, 54, 55), (134, 133, 53, 54), (133, 132, 52, 53), (132, 131, 51, 52), (131, 130, 50, 51), (130, 129, 49, 50), (129, 128, 48, 49), (24, 128, 147, 25), (128, 129, 146, 147), (129, 130, 145, 146), (130, 131, 144, 145), (131, 132, 143, 144), (132, 133, 142, 143), (133, 134, 141, 142), (134, 135, 140, 141), (135, 136, 139, 140), (136, 137, 138, 139), (22, 108, 127, 23), (108, 109, 126, 127), (109, 110, 125, 126), (110, 111, 124, 125), (111, 112, 123, 124), (112, 113, 122, 123), (113, 114, 121, 122), (114, 115, 120, 121), (115, 116, 119, 120), (116, 117, 118, 119), (189, 13, 98, 196), (196, 98, 99, 197), (197, 99, 100, 198), (198, 100, 101, 199), (199, 101, 102, 200), (200, 102, 103, 201), (201, 103, 104, 202), (202, 104, 105, 203), (203, 105, 106, 204), (204, 106, 107, 205), (191, 15, 88, 206), (206, 88, 89, 207), (207, 89, 90, 208), (208, 90, 91, 209), (209, 91, 92, 210), (210, 92, 93, 211), (211, 93, 94, 212), (212, 94, 95, 213), (213, 95, 96, 214), (214, 96, 97, 215), (149, 67, 87, 150), (67, 66, 86, 87), (66, 65, 85, 86), (65, 64, 84, 85), (64, 63, 83, 84), (63, 62, 82, 83), (62, 61, 81, 82), (61, 60, 80, 81), (60, 59, 79, 80), (59, 58, 78, 79), (7, 57, 77, 9), (57, 56, 76, 77), (56, 55, 75, 76), (55, 54, 74, 75), (54, 53, 73, 74), (53, 52, 72, 73), (52, 51, 71, 72), (51, 50, 70, 71), (50, 49, 69, 70), (49, 48, 68, 69), (15, 23, 127, 88), (88, 127, 126, 89), (89, 126, 125, 90), (90, 125, 124, 91), (91, 124, 123, 92), (92, 123, 122, 93), (93, 122, 121, 94), (94, 121, 120, 95), (95, 120, 119, 96), (96, 119, 118, 97), (1, 37, 67, 149), (37, 36, 66, 67), (36, 35, 65, 66), (35, 34, 64, 65), (34, 33, 63, 64), (33, 32, 62, 63), (32, 31, 61, 62), (31, 30, 60, 61), (30, 29, 59, 60), (29, 28, 58, 59), (13, 25, 147, 98), (98, 147, 146, 99), (99, 146, 145, 100), (100, 145, 144, 101), (101, 144, 143, 102), (102, 143, 142, 103), (103, 142, 141, 104), (104, 141, 140, 105), (105, 140, 139, 106), (106, 139, 138, 107), (150, 87, 38, 0), (87, 86, 39, 38), (86, 85, 40, 39), (85, 84, 41, 40), (84, 83, 42, 41), (83, 82, 43, 42), (82, 81, 44, 43), (81, 80, 45, 44), (80, 79, 46, 45), (79, 78, 47, 46), (9, 77, 108, 22), (77, 76, 109, 108), (76, 75, 110, 109), (75, 74, 111, 110), (74, 73, 112, 111), (73, 72, 113, 112), (72, 71, 114, 113), (71, 70, 115, 114), (70, 69, 116, 115), (69, 68, 117, 116), (216, 17, 148, 193), (8, 4, 149, 150), (185, 8, 150, 161), (17, 18, 151, 148), (6, 11, 152, 153), (186, 6, 153, 159), (219, 19, 155, 195), (19, 16, 154, 155), (11, 187, 162, 152), (218, 186, 159, 192), (217, 185, 161, 194), (4, 184, 160, 149), (39, 182, 183, 38), (40, 181, 182, 39), (41, 180, 181, 40), (42, 179, 180, 41), (43, 178, 179, 42), (44, 177, 178, 43), (45, 176, 177, 44), (46, 175, 176, 45), (47, 174, 175, 46), (2, 158, 174, 47), (29, 172, 173, 28), (30, 171, 172, 29), (31, 170, 171, 30), (32, 169, 170, 31), (33, 168, 169, 32), (34, 167, 168, 33), (35, 166, 167, 34), (36, 165, 166, 35), (37, 164, 165, 36), (1, 156, 164, 37), (149, 160, 156, 1), (28, 173, 157, 3), (152, 162, 158, 2), (38, 183, 163, 0), (3, 157, 159, 153), (8, 185, 184, 4), (0, 163, 161, 150), (6, 186, 187, 11), (18, 217, 194, 151), (16, 218, 192, 154), (187, 219, 195, 162), (184, 216, 193, 160), (181, 213, 214, 182), (179, 211, 212, 180), (177, 209, 210, 178), (175, 207, 208, 176), (158, 191, 206, 174), (171, 203, 204, 172), (169, 201, 202, 170), (167, 199, 200, 168), (165, 197, 198, 166), (156, 189, 196, 164), (160, 193, 189, 156), (173, 205, 190, 157), (162, 195, 191, 158), (183, 215, 188, 163), (157, 190, 192, 159), (185, 217, 216, 184), (163, 188, 194, 161), (186, 218, 219, 187)])
me_cube_001.polygons.foreach_set('material_index', [5, 5, 0, 4, 5, 0, 4, 5, 0, 5, 4, 5, 3, 1, 3, 1, 1, 1, 1, 1, 5, 5, 5, 0, 0, 0, 0, 0, 0, 0, 0, 0, 0, 0, 5, 5, 5, 5, 5, 5, 5, 5, 5, 5, 5, 5, 5, 5, 5, 5, 5, 5, 5, 5, 1, 1, 1, 1, 1, 1, 1, 1, 1, 1, 1, 1, 1, 1, 1, 1, 1, 1, 1, 1, 4, 4, 4, 4, 4, 4, 4, 4, 4, 4, 5, 5, 5, 5, 5, 5, 5, 5, 5, 5, 0, 0, 0, 0, 0, 0, 0, 0, 0, 0, 4, 4, 4, 4, 4, 4, 4, 4, 4, 4, 0, 0, 0, 0, 0, 0, 0, 0, 0, 0, 4, 4, 4, 4, 4, 4, 4, 4, 4, 4, 0, 0, 0, 0, 0, 0, 0, 0, 0, 0, 2, 0, 2, 2, 0, 2, 2, 2, 2, 2, 2, 2, 1, 1, 1, 1, 1, 1, 1, 1, 1, 1, 1, 1, 1, 1, 1, 1, 1, 1, 1, 1, 1, 1, 1, 1, 1, 3, 1, 3, 2, 2, 2, 2, 1, 1, 1, 1, 1, 1, 1, 1, 1, 1, 1, 1, 1, 1, 1, 3, 1, 3])
_uv = me_cube_001.uv_layers.new(name='UVMap')
_uv.uv.foreach_set('vector', [0.5719, 0.5, 0.5719, 0.5, 0.625, 0.5565, 0.625, 0.5565, 0.5719, 0.5565, 0.5719, 0.1935, 0.625, 0.1935, 0.625, 0.1935, 0.5719, 0.25, 0.5719, 0.25, 0.625, 0.05286, 0.625, 0.05286, 0.625, 0.05286, 0.625, 0.05286, 0.4968, 0.09091, 0.4968, 1.129e-06, 0.63, 1.241e-06, 0.63, 0.09091, 0.5719, 0.6971, 0.625, 0.6971, 0.625, 0.6971, 0.5719, 0.75, 0.5719, 0.75, 0.5719, 0.5, 0.5719, 0.5, 0.5719, 0.5, 0.5719, 0.5, 8.496e-07, 0.09091, 7.937e-07, 7.937e-07, 0.1423, 9.613e-07, 0.1423, 0.09091, 0.5719, 0.05286, 0.625, 0.05286, 0.625, 0.1935, 0.5719, 0.1935, 0.5719, 0.0, 0.5719, 0.0, 0.5719, 0.0, 0.5719, 0.0, 0.8523, 0.5565, 0.875, 0.5565, 0.875, 0.6971, 0.8523, 0.6971, 0.1423, 0.09091, 0.1423, 9.613e-07, 0.4968, 1.129e-06, 0.4968, 0.09091, 0.5719, 0.5565, 0.625, 0.5565, 0.625, 0.6971, 0.5719, 0.6971, 7.61e-07, 0.5879, 7.989e-07, 7.344e-07, 0.5394, 8.311e-07, 0.5394, 0.588, 0.2698, 0.412, 0.2698, 1.0, 5.194e-07, 1.0, 5.693e-07, 0.412, 0.5611, 0.412, 0.5611, 1.0, 7.491e-07, 1.0, 9.078e-07, 0.4121, 0.2882, 0.412, 0.2882, 1.0, 1.056e-06, 1.0, 1.056e-06, 0.412, 0.588, 0.1841, 4.291e-07, 0.1841, 4.291e-07, 4.291e-07, 0.588, 5.788e-07, 0.558, 0.412, 0.558, 1.0, 0.2882, 1.0, 0.2882, 0.412, 0.588, 0.1841, 4.291e-07, 0.1841, 4.291e-07, 4.291e-07, 0.588, 5.622e-07, 0.2881, 0.412, 0.2881, 1.0, 5.368e-07, 1.0, 6.033e-07, 0.412, 0.625, 0.9773, 0.625, 1.0, 0.5719, 1.0, 0.5719, 0.9773, 0.5719, 0.0, 0.5719, 0.0, 0.625, 0.05286, 0.625, 0.05286, 0.5719, 0.05286, 0.625, 0.4773, 0.625, 0.5, 0.5719, 0.5, 0.5719, 0.4773, 0.625, 0.1935, 0.625, 0.1935, 0.625, 0.1935, 0.625, 0.1935, 0.625, 0.5565, 0.625, 0.5565, 0.625, 0.5565, 0.625, 0.5565, 0.625, 0.4773, 0.625, 0.4545, 0.625, 0.4545, 0.625, 0.4773, 0.625, 0.4545, 0.625, 0.4318, 0.625, 0.4318, 0.625, 0.4545, 0.625, 0.4318, 0.625, 0.4091, 0.625, 0.4091, 0.625, 0.4318, 0.625, 0.4091, 0.625, 0.3864, 0.625, 0.3864, 0.625, 0.4091, 0.625, 0.3864, 0.625, 0.3636, 0.625, 0.3636, 0.625, 0.3864, 0.625, 0.3636, 0.625, 0.3409, 0.625, 0.3409, 0.625, 0.3636, 0.625, 0.3409, 0.625, 0.3182, 0.625, 0.3182, 0.625, 0.3409, 0.625, 0.3182, 0.625, 0.2955, 0.625, 0.2955, 0.625, 0.3182, 0.625, 0.2955, 0.625, 0.2727, 0.625, 0.2727, 0.625, 0.2955, 0.625, 0.25, 0.625, 0.2727, 0.5719, 0.2727, 0.5719, 0.25, 0.625, 0.2727, 0.625, 0.2955, 0.5719, 0.2955, 0.5719, 0.2727, 0.625, 0.2955, 0.625, 0.3182, 0.5719, 0.3182, 0.5719, 0.2955, 0.625, 0.3182, 0.625, 0.3409, 0.5719, 0.3409, 0.5719, 0.3182, 0.625, 0.3409, 0.625, 0.3636, 0.5719, 0.3636, 0.5719, 0.3409, 0.625, 0.3636, 0.625, 0.3864, 0.5719, 0.3864, 0.5719, 0.3636, 0.625, 0.3864, 0.625, 0.4091, 0.5719, 0.4091, 0.5719, 0.3864, 0.625, 0.4091, 0.625, 0.4318, 0.5719, 0.4318, 0.5719, 0.4091, 0.625, 0.4318, 0.625, 0.4545, 0.5719, 0.4545, 0.5719, 0.4318, 0.625, 0.4545, 0.625, 0.4773, 0.5719, 0.4773, 0.5719, 0.4545, 0.625, 0.75, 0.625, 0.7727, 0.5719, 0.7727, 0.5719, 0.75, 0.625, 0.7727, 0.625, 0.7955, 0.5719, 0.7955, 0.5719, 0.7727, 0.625, 0.7955, 0.625, 0.8182, 0.5719, 0.8182, 0.5719, 0.7955, 0.625, 0.8182, 0.625, 0.8409, 0.5719, 0.8409, 0.5719, 0.8182, 0.625, 0.8409, 0.625, 0.8636, 0.5719, 0.8636, 0.5719, 0.8409, 0.625, 0.8636, 0.625, 0.8864, 0.5719, 0.8864, 0.5719, 0.8636, 0.625, 0.8864, 0.625, 0.9091, 0.5719, 0.9091, 0.5719, 0.8864, 0.625, 0.9091, 0.625, 0.9318, 0.5719, 0.9318, 0.5719, 0.9091, 0.625, 0.9318, 0.625, 0.9545, 0.5719, 0.9545, 0.5719, 0.9318, 0.625, 0.9545, 0.625, 0.9773, 0.5719, 0.9773, 0.5719, 0.9545, 0.588, 0.1841, 4.291e-07, 0.1841, 4.291e-07, 4.291e-07, 0.588, 5.622e-07, 0.588, 0.1841, 4.291e-07, 0.1841, 4.291e-07, 4.291e-07, 0.588, 5.622e-07, 0.588, 0.1841, 4.291e-07, 0.1841, 4.291e-07, 4.291e-07, 0.588, 5.622e-07, 0.588, 0.1841, 4.291e-07, 0.1841, 4.291e-07, 4.291e-07, 0.588, 5.622e-07, 0.588, 0.1841, 4.291e-07, 0.1841, 4.291e-07, 4.291e-07, 0.588, 5.622e-07, 0.588, 0.1841, 4.291e-07, 0.1841, 4.291e-07, 4.291e-07, 0.588, 5.622e-07, 0.588, 0.1841, 4.291e-07, 0.1841, 4.291e-07, 4.291e-07, 0.588, 5.622e-07, 0.588, 0.1841, 4.291e-07, 0.1841, 4.291e-07, 4.291e-07, 0.588, 5.622e-07, 0.588, 0.1841, 4.291e-07, 0.1841, 4.291e-07, 4.291e-07, 0.588, 5.622e-07, 0.588, 0.1841, 4.291e-07, 0.1841, 4.291e-07, 4.291e-07, 0.588, 5.622e-07, 0.588, 0.1841, 4.291e-07, 0.1841, 4.291e-07, 4.291e-07, 0.588, 5.788e-07, 0.588, 0.1841, 4.291e-07, 0.1841, 4.291e-07, 4.291e-07, 0.588, 5.788e-07, 0.588, 0.1841, 4.291e-07, 0.1841, 4.291e-07, 4.291e-07, 0.588, 5.788e-07, 0.588, 0.1841, 4.291e-07, 0.1841, 4.291e-07, 4.291e-07, 0.588, 5.788e-07, 0.588, 0.1841, 4.291e-07, 0.1841, 4.291e-07, 4.291e-07, 0.588, 5.788e-07, 0.588, 0.1841, 4.291e-07, 0.1841, 4.291e-07, 4.291e-07, 0.588, 5.788e-07, 0.588, 0.1841, 4.291e-07, 0.1841, 4.291e-07, 4.291e-07, 0.588, 5.788e-07, 0.588, 0.1841, 4.291e-07, 0.1841, 4.291e-07, 4.291e-07, 0.588, 5.788e-07, 0.588, 0.1841, 4.291e-07, 0.1841, 4.291e-07, 4.291e-07, 0.588, 5.788e-07, 0.588, 0.1841, 4.291e-07, 0.1841, 4.291e-07, 4.291e-07, 0.588, 5.788e-07, 0.1423, 1.0, 0.1423, 0.9091, 0.4968, 0.9091, 0.4968, 1.0, 0.1423, 0.9091, 0.1423, 0.8182, 0.4968, 0.8182, 0.4968, 0.9091, 0.1423, 0.8182, 0.1423, 0.7273, 0.4968, 0.7273, 0.4968, 0.8182, 0.1423, 0.7273, 0.1423, 0.6364, 0.4968, 0.6364, 0.4968, 0.7273, 0.1423, 0.6364, 0.1423, 0.5455, 0.4968, 0.5455, 0.4968, 0.6364, 0.1423, 0.5455, 0.1423, 0.4545, 0.4968, 0.4545, 0.4968, 0.5455, 0.1423, 0.4545, 0.1423, 0.3636, 0.4968, 0.3636, 0.4968, 0.4545, 0.1423, 0.3636, 0.1423, 0.2727, 0.4968, 0.2727, 0.4968, 0.3636, 0.1423, 0.2727, 0.1423, 0.1818, 0.4968, 0.1818, 0.4968, 0.2727, 0.1423, 0.1818, 0.1423, 0.09091, 0.4968, 0.09091, 0.4968, 0.1818, 0.625, 0.5565, 0.6477, 0.5565, 0.6477, 0.6971, 0.625, 0.6971, 0.6477, 0.5565, 0.6705, 0.5565, 0.6705, 0.6971, 0.6477, 0.6971, 0.6705, 0.5565, 0.6932, 0.5565, 0.6932, 0.6971, 0.6705, 0.6971, 0.6932, 0.5565, 0.7159, 0.5565, 0.7159, 0.6971, 0.6932, 0.6971, 0.7159, 0.5565, 0.7386, 0.5565, 0.7386, 0.6971, 0.7159, 0.6971, 0.7386, 0.5565, 0.7614, 0.5565, 0.7614, 0.6971, 0.7386, 0.6971, 0.7614, 0.5565, 0.7841, 0.5565, 0.7841, 0.6971, 0.7614, 0.6971, 0.7841, 0.5565, 0.8068, 0.5565, 0.8068, 0.6971, 0.7841, 0.6971, 0.8068, 0.5565, 0.8295, 0.5565, 0.8295, 0.6971, 0.8068, 0.6971, 0.8295, 0.5565, 0.8523, 0.5565, 0.8523, 0.6971, 0.8295, 0.6971, 0.5719, 0.75, 0.5719, 0.75, 0.5719, 0.75, 0.5719, 0.75, 0.5719, 0.7727, 0.5719, 0.7727, 0.5719, 0.7955, 0.5719, 0.7955, 0.5719, 0.7955, 0.5719, 0.7955, 0.5719, 0.8182, 0.5719, 0.8182, 0.5719, 0.8182, 0.5719, 0.8182, 0.5719, 0.8409, 0.5719, 0.8409, 0.5719, 0.8409, 0.5719, 0.8409, 0.5719, 0.8636, 0.5719, 0.8636, 0.5719, 0.8636, 0.5719, 0.8636, 0.5719, 0.8864, 0.5719, 0.8864, 0.5719, 0.8864, 0.5719, 0.8864, 0.5719, 0.9091, 0.5719, 0.9091, 0.5719, 0.9091, 0.5719, 0.9091, 0.5719, 0.9318, 0.5719, 0.9318, 0.5719, 0.9318, 0.5719, 0.9318, 0.5719, 0.9545, 0.5719, 0.9545, 0.5719, 0.9545, 0.5719, 0.9545, 0.5719, 0.9773, 0.5719, 0.9773, 1.688e-06, 1.0, 1.576e-06, 0.9091, 0.1423, 0.9091, 0.1423, 1.0, 1.576e-06, 0.9091, 1.408e-06, 0.8182, 0.1423, 0.8182, 0.1423, 0.9091, 1.408e-06, 0.8182, 1.352e-06, 0.7273, 0.1423, 0.7273, 0.1423, 0.8182, 1.352e-06, 0.7273, 1.129e-06, 0.6364, 0.1423, 0.6364, 0.1423, 0.7273, 1.129e-06, 0.6364, 1.073e-06, 0.5455, 0.1423, 0.5455, 0.1423, 0.6364, 1.073e-06, 0.5455, 1.017e-06, 0.4545, 0.1423, 0.4545, 0.1423, 0.5455, 1.017e-06, 0.4545, 9.055e-07, 0.3636, 0.1423, 0.3636, 0.1423, 0.4545, 9.055e-07, 0.3636, 8.496e-07, 0.2727, 0.1423, 0.2727, 0.1423, 0.3636, 8.496e-07, 0.2727, 8.496e-07, 0.1818, 0.1423, 0.1818, 0.1423, 0.2727, 8.496e-07, 0.1818, 8.496e-07, 0.09091, 0.1423, 0.09091, 0.1423, 0.1818, 0.5719, 0.25, 0.5719, 0.25, 0.5719, 0.25, 0.5719, 0.25, 0.5719, 0.2727, 0.5719, 0.2727, 0.5719, 0.2955, 0.5719, 0.2955, 0.5719, 0.2955, 0.5719, 0.2955, 0.5719, 0.3182, 0.5719, 0.3182, 0.5719, 0.3182, 0.5719, 0.3182, 0.5719, 0.3409, 0.5719, 0.3409, 0.5719, 0.3409, 0.5719, 0.3409, 0.5719, 0.3636, 0.5719, 0.3636, 0.5719, 0.3636, 0.5719, 0.3636, 0.5719, 0.3864, 0.5719, 0.3864, 0.5719, 0.3864, 0.5719, 0.3864, 0.5719, 0.4091, 0.5719, 0.4091, 0.5719, 0.4091, 0.5719, 0.4091, 0.5719, 0.4318, 0.5719, 0.4318, 0.5719, 0.4318, 0.5719, 0.4318, 0.5719, 0.4545, 0.5719, 0.4545, 0.5719, 0.4545, 0.5719, 0.4545, 0.5719, 0.4773, 0.5719, 0.4773, 0.4968, 1.0, 0.4968, 0.9091, 0.63, 0.9091, 0.63, 1.0, 0.4968, 0.9091, 0.4968, 0.8182, 0.63, 0.8182, 0.63, 0.9091, 0.4968, 0.8182, 0.4968, 0.7273, 0.63, 0.7273, 0.63, 0.8182, 0.4968, 0.7273, 0.4968, 0.6364, 0.63, 0.6364, 0.63, 0.7273, 0.4968, 0.6364, 0.4968, 0.5455, 0.63, 0.5455, 0.63, 0.6364, 0.4968, 0.5455, 0.4968, 0.4545, 0.63, 0.4545, 0.63, 0.5455, 0.4968, 0.4545, 0.4968, 0.3636, 0.63, 0.3636, 0.63, 0.4545, 0.4968, 0.3636, 0.4968, 0.2727, 0.63, 0.2727, 0.63, 0.3636, 0.4968, 0.2727, 0.4968, 0.1818, 0.63, 0.1818, 0.63, 0.2727, 0.4968, 0.1818, 0.4968, 0.09091, 0.63, 0.09091, 0.63, 0.1818, 0.625, 0.6971, 0.625, 0.6971, 0.625, 0.6971, 0.625, 0.6971, 0.6477, 0.6971, 0.6705, 0.6971, 0.6705, 0.6971, 0.6477, 0.6971, 0.6705, 0.6971, 0.6932, 0.6971, 0.6932, 0.6971, 0.6705, 0.6971, 0.6932, 0.6971, 0.7159, 0.6971, 0.7159, 0.6971, 0.6932, 0.6971, 0.7159, 0.6971, 0.7386, 0.6971, 0.7386, 0.6971, 0.7159, 0.6971, 0.7386, 0.6971, 0.7614, 0.6971, 0.7614, 0.6971, 0.7386, 0.6971, 0.7614, 0.6971, 0.7841, 0.6971, 0.7841, 0.6971, 0.7614, 0.6971, 0.7841, 0.6971, 0.8068, 0.6971, 0.8068, 0.6971, 0.7841, 0.6971, 0.8068, 0.6971, 0.8295, 0.6971, 0.8295, 0.6971, 0.8068, 0.6971, 0.8295, 0.6971, 0.8523, 0.6971, 0.8523, 0.6971, 0.8295, 0.6971, 0.4599, 0.1722, 0.5504, 0.1722, 0.5719, 0.1935, 0.4561, 0.1935, 0.3965, 0.07425, 0.3965, 0.1722, 0.375, 0.1935, 0.375, 0.05286, 0.4271, 0.07425, 0.3965, 0.07425, 0.375, 0.05286, 0.4142, 0.05286, 0.5504, 0.1722, 0.5504, 0.07425, 0.5719, 0.05286, 0.5719, 0.1935, 0.3991, 0.5804, 0.3991, 0.6732, 0.375, 0.6971, 0.375, 0.5565, 0.4287, 0.5804, 0.3991, 0.5804, 0.375, 0.5565, 0.4142, 0.5565, 0.4604, 0.6732, 0.5478, 0.6732, 0.5719, 0.6971, 0.4561, 0.6971, 0.5478, 0.6732, 0.5478, 0.5804, 0.5719, 0.5565, 0.5719, 0.6971, 0.3991, 0.6732, 0.4287, 0.6732, 0.4142, 0.6971, 0.375, 0.6971, 0.4604, 0.5804, 0.4287, 0.5804, 0.4142, 0.5565, 0.4561, 0.5565, 0.4599, 0.07425, 0.4271, 0.07425, 0.4142, 0.05286, 0.4561, 0.05286, 0.3965, 0.1722, 0.4271, 0.1722, 0.4142, 0.1935, 0.375, 0.1935, 1.0, 0.1841, 0.8011, 0.1841, 0.8011, 6.331e-07, 1.0, 6.837e-07, 1.0, 0.1841, 0.8011, 0.1841, 0.8011, 6.331e-07, 1.0, 6.837e-07, 1.0, 0.1841, 0.8011, 0.1841, 0.8011, 6.331e-07, 1.0, 6.837e-07, 1.0, 0.1841, 0.8011, 0.1841, 0.8011, 6.331e-07, 1.0, 6.837e-07, 1.0, 0.1841, 0.8011, 0.1841, 0.8011, 6.331e-07, 1.0, 6.837e-07, 1.0, 0.1841, 0.8011, 0.1841, 0.8011, 6.331e-07, 1.0, 6.837e-07, 1.0, 0.1841, 0.8011, 0.1841, 0.8011, 6.331e-07, 1.0, 6.837e-07, 1.0, 0.1841, 0.8011, 0.1841, 0.8011, 6.331e-07, 1.0, 6.837e-07, 1.0, 0.1841, 0.8011, 0.1841, 0.8011, 6.331e-07, 1.0, 6.837e-07, 1.0, 0.1841, 0.8011, 0.1841, 0.8011, 6.331e-07, 1.0, 6.837e-07, 1.0, 0.1841, 0.8011, 0.1841, 0.8011, 6.104e-07, 1.0, 6.554e-07, 1.0, 0.1841, 0.8011, 0.1841, 0.8011, 6.104e-07, 1.0, 6.554e-07, 1.0, 0.1841, 0.8011, 0.1841, 0.8011, 6.104e-07, 1.0, 6.554e-07, 1.0, 0.1841, 0.8011, 0.1841, 0.8011, 6.104e-07, 1.0, 6.554e-07, 1.0, 0.1841, 0.8011, 0.1841, 0.8011, 6.104e-07, 1.0, 6.554e-07, 1.0, 0.1841, 0.8011, 0.1841, 0.8011, 6.104e-07, 1.0, 6.554e-07, 1.0, 0.1841, 0.8011, 0.1841, 0.8011, 6.104e-07, 1.0, 6.554e-07, 1.0, 0.1841, 0.8011, 0.1841, 0.8011, 6.104e-07, 1.0, 6.554e-07, 1.0, 0.1841, 0.8011, 0.1841, 0.8011, 6.104e-07, 1.0, 6.554e-07, 1.0, 0.1841, 0.8011, 0.1841, 0.8011, 6.104e-07, 1.0, 6.554e-07, 0.2881, 5.368e-07, 0.2881, 0.1989, 6.275e-07, 0.1989, 6.5e-07, 6.217e-07, 1.0, 0.1841, 0.8011, 0.1841, 0.8011, 6.104e-07, 1.0, 6.554e-07, 0.558, 1.056e-06, 0.558, 0.1989, 0.2882, 0.1989, 0.2882, 1.141e-06, 1.0, 0.1841, 0.8011, 0.1841, 0.8011, 6.331e-07, 1.0, 6.837e-07, 0.2882, 1.056e-06, 0.2882, 0.1989, 1.056e-06, 0.1989, 1.056e-06, 1.169e-06, 0.5611, 7.491e-07, 0.5611, 0.1989, 9.654e-07, 0.199, 1.019e-06, 0.0001648, 0.2698, 5.194e-07, 0.2698, 0.1989, 5.874e-07, 0.1989, 6.043e-07, 6.326e-07, 7.344e-07, 0.9998, 7.472e-07, 0.801, 0.5394, 0.8011, 0.5394, 1.0, 0.5504, 0.07425, 0.4599, 0.07425, 0.4561, 0.05286, 0.5719, 0.05286, 0.5478, 0.5804, 0.4604, 0.5804, 0.4561, 0.5565, 0.5719, 0.5565, 0.4287, 0.6732, 0.4604, 0.6732, 0.4561, 0.6971, 0.4142, 0.6971, 0.4271, 0.1722, 0.4599, 0.1722, 0.4561, 0.1935, 0.4142, 0.1935, 0.8011, 0.1841, 0.588, 0.1841, 0.588, 5.788e-07, 0.8011, 6.331e-07, 0.8011, 0.1841, 0.588, 0.1841, 0.588, 5.788e-07, 0.8011, 6.331e-07, 0.8011, 0.1841, 0.588, 0.1841, 0.588, 5.788e-07, 0.8011, 6.331e-07, 0.8011, 0.1841, 0.588, 0.1841, 0.588, 5.788e-07, 0.8011, 6.331e-07, 0.8011, 0.1841, 0.588, 0.1841, 0.588, 5.788e-07, 0.8011, 6.331e-07, 0.8011, 0.1841, 0.588, 0.1841, 0.588, 5.622e-07, 0.8011, 6.104e-07, 0.8011, 0.1841, 0.588, 0.1841, 0.588, 5.622e-07, 0.8011, 6.104e-07, 0.8011, 0.1841, 0.588, 0.1841, 0.588, 5.622e-07, 0.8011, 6.104e-07, 0.8011, 0.1841, 0.588, 0.1841, 0.588, 5.622e-07, 0.8011, 6.104e-07, 0.8011, 0.1841, 0.588, 0.1841, 0.588, 5.622e-07, 0.8011, 6.104e-07, 0.2881, 0.1989, 0.2881, 0.412, 6.033e-07, 0.412, 6.275e-07, 0.1989, 0.8011, 0.1841, 0.588, 0.1841, 0.588, 5.622e-07, 0.8011, 6.104e-07, 0.558, 0.1989, 0.558, 0.412, 0.2882, 0.412, 0.2882, 0.1989, 0.8011, 0.1841, 0.588, 0.1841, 0.588, 5.788e-07, 0.8011, 6.331e-07, 0.2882, 0.1989, 0.2882, 0.412, 1.056e-06, 0.412, 1.056e-06, 0.1989, 0.5611, 0.1989, 0.5611, 0.412, 9.078e-07, 0.4121, 9.654e-07, 0.199, 0.2698, 0.1989, 0.2698, 0.412, 5.693e-07, 0.412, 5.874e-07, 0.1989, 7.472e-07, 0.801, 7.61e-07, 0.5879, 0.5394, 0.588, 0.5394, 0.8011])
me_cube_001.materials.append(mat_material)
me_cube_001.materials.append(mat_factory_wall)
me_cube_001.materials.append(mat_material_001)
me_cube_001.materials.append(mat_painted_metal_shutter)
me_cube_001.materials.append(mat_white_plaster_02)
me_cube_001.materials.append(mat_material_004)
me_cube_001.update()
me_cube_002 = bpy.data.meshes.new('Cube.002')
me_cube_002.from_pydata([(-1.0, -1.0, -1.0), (-1.0, 1.689, -1.0), (3.268, -1.0, -1.0), (3.268, 1.689, -1.0), (-1.0, 0.8515, -0.9994), (3.268, 0.8235, -0.9995), (-1.0, -0.2015, -0.9997), (3.268, -0.1736, -0.9998), (-1.0, -1.0, 1.107), (-1.0, 1.689, 1.107), (3.268, 1.689, 1.107), (3.268, -1.0, 1.107), (3.268, 0.8235, 0.8489), (-1.0, 0.8515, 0.8768), (-1.0, -0.2015, 0.8768), (3.268, -0.1736, 0.8489), (-1.0, -1.0, 1.107), (3.268, -1.0, 1.107), (-1.0, 1.689, 1.107), (3.268, 1.689, 1.107), (2.88, 1.689, -1.0), (2.492, 1.689, -1.0), (2.104, 1.689, -1.0), (1.716, 1.689, -1.0), (1.328, 1.689, -1.0), (0.9398, 1.689, -1.0), (0.5518, 1.689, -1.0), (0.1639, 1.689, -1.0), (-0.2241, 1.689, -1.0), (-0.612, 1.689, -1.0), (-0.612, -1.0, -1.0), (-0.2241, -1.0, -1.0), (0.1639, -1.0, -1.0), (0.5518, -1.0, -1.0), (0.9398, -1.0, -1.0), (1.328, -1.0, -1.0), (1.716, -1.0, -1.0), (2.104, -1.0, -1.0), (2.492, -1.0, -1.0), (2.88, -1.0, -1.0), (2.88, 1.081, -1.0), (2.492, 1.081, -1.0), (2.104, 1.081, -1.0), (1.716, 1.081, -1.0), (1.328, 1.081, -1.0), (0.9398, 1.081, -1.0), (0.5518, 1.081, -1.0), (0.1639, 1.081, -1.0), (-0.2241, 1.081, -1.0), (-0.612, 1.081, -1.0), (2.88, -0.4315, -1.0), (2.492, -0.4315, -1.0), (2.104, -0.4315, -1.0), (1.716, -0.4315, -1.0), (1.328, -0.4315, -1.0), (0.9398, -0.4315, -1.0), (0.5518, -0.4315, -1.0), (0.1639, -0.4315, -1.0), (-0.2241, -0.4315, -1.0), (-0.612, -0.4315, -1.0), (2.88, -1.0, 1.107), (2.492, -1.0, 1.107), (2.104, -1.0, 1.107), (1.716, -1.0, 1.107), (1.328, -1.0, 1.107), (0.9398, -1.0, 1.107), (0.5518, -1.0, 1.107), (0.1639, -1.0, 1.107), (-0.2241, -1.0, 1.107), (-0.612, -1.0, 1.107), (-0.612, 1.689, 1.107), (-0.2241, 1.689, 1.107), (0.1639, 1.689, 1.107), (0.5518, 1.689, 1.107), (0.9398, 1.689, 1.107), (1.328, 1.689, 1.107), (1.716, 1.689, 1.107), (2.104, 1.689, 1.107), (2.492, 1.689, 1.107), (2.88, 1.689, 1.107), (-0.612, -1.0, 1.107), (-0.2241, -1.0, 1.107), (0.1639, -1.0, 1.107), (0.5518, -1.0, 1.107), (0.9398, -1.0, 1.107), (1.328, -1.0, 1.107), (1.716, -1.0, 1.107), (2.104, -1.0, 1.107), (2.492, -1.0, 1.107), (2.88, -1.0, 1.107), (2.88, 1.689, 1.107), (2.492, 1.689, 1.107), (2.104, 1.689, 1.107), (1.716, 1.689, 1.107), (1.328, 1.689, 1.107), (0.9398, 1.689, 1.107), (0.5518, 1.689, 1.107), (0.1639, 1.689, 1.107), (-0.2241, 1.689, 1.107), (-0.612, 1.689, 1.107), (-1.0, 1.081, 1.107), (-1.0, 1.081, -1.0), (-1.0, -0.4315, -1.0), (-1.0, -0.4315, 1.107), (3.268, -0.4315, -1.0), (3.268, 1.081, -1.0), (3.268, 1.081, 1.107), (3.268, -0.4315, 1.107), (-1.0, 1.689, -0.581), (3.268, 1.689, -0.581), (3.268, -1.0, -0.581), (3.268, 1.081, -0.581), (-1.0, 1.081, -0.581), (-1.0, -0.4315, -0.581), (3.268, -0.4315, -0.581), (-1.0, -1.0, -0.581), (-0.612, 1.689, -0.581), (-0.2241, 1.689, -0.581), (0.1639, 1.689, -0.581), (0.5518, 1.689, -0.581), (0.9398, 1.689, -0.581), (1.328, 1.689, -0.581), (1.716, 1.689, -0.581), (2.104, 1.689, -0.581), (2.492, 1.689, -0.581), (2.88, 1.689, -0.581), (2.88, -1.0, -0.581), (2.492, -1.0, -0.581), (2.104, -1.0, -0.581), (1.716, -1.0, -0.581), (1.328, -1.0, -0.581), (0.9398, -1.0, -0.581), (0.5518, -1.0, -0.581), (0.1639, -1.0, -0.581), (-0.2241, -1.0, -0.581), (-0.612, -1.0, -0.581), (-1.0, 0.8515, -0.6263), (-1.0, -0.2015, -0.6266), (3.268, 0.8235, -0.6319), (3.268, -0.1736, -0.6322), (-1.0, -1.0, -0.1319), (-1.0, 1.689, -0.1319), (3.268, 1.689, -0.1319), (3.268, -1.0, -0.1319), (3.268, 1.081, -0.1319), (-1.0, 1.081, -0.1319), (-1.0, -0.4315, -0.1319), (3.268, -0.4315, -0.1319), (-0.612, 1.689, -0.1319), (-0.2241, 1.689, -0.1319), (0.1639, 1.689, -0.1319), (0.5518, 1.689, -0.1319), (0.9398, 1.689, -0.1319), (1.328, 1.689, -0.1319), (1.716, 1.689, -0.1319), (2.104, 1.689, -0.1319), (2.492, 1.689, -0.1319), (2.88, 1.689, -0.1319), (2.88, -1.0, -0.1319), (2.492, -1.0, -0.1319), (2.104, -1.0, -0.1319), (1.716, -1.0, -0.1319), (1.328, -1.0, -0.1319), (0.9398, -1.0, -0.1319), (0.5518, -1.0, -0.1319), (0.1639, -1.0, -0.1319), (-0.2241, -1.0, -0.1319), (-0.612, -1.0, -0.1319), (-1.0, 0.8515, -0.2264), (-1.0, -0.2015, -0.2265), (3.268, 0.8235, -0.2379), (3.268, -0.1736, -0.2381)], [], [(50, 104, 2, 39), (79, 90, 19, 10), (20, 3, 105, 40), (69, 80, 16, 8), (40, 105, 104, 50), (170, 12, 15, 171), (140, 8, 103, 146), (169, 14, 13, 168), (142, 10, 106, 144), (167, 69, 8, 140), (147, 107, 11, 143), (157, 79, 10, 142), (145, 100, 9, 141), (141, 9, 70, 148), (148, 70, 71, 149), (149, 71, 72, 150), (150, 72, 73, 151), (151, 73, 74, 152), (152, 74, 75, 153), (153, 75, 76, 154), (154, 76, 77, 155), (155, 77, 78, 156), (156, 78, 79, 157), (143, 11, 60, 158), (158, 60, 61, 159), (159, 61, 62, 160), (160, 62, 63, 161), (161, 63, 64, 162), (162, 64, 65, 163), (163, 65, 66, 164), (164, 66, 67, 165), (165, 67, 68, 166), (166, 68, 69, 167), (101, 49, 59, 102), (49, 48, 58, 59), (48, 47, 57, 58), (47, 46, 56, 57), (46, 45, 55, 56), (45, 44, 54, 55), (44, 43, 53, 54), (43, 42, 52, 53), (42, 41, 51, 52), (41, 40, 50, 51), (11, 17, 89, 60), (60, 89, 88, 61), (61, 88, 87, 62), (62, 87, 86, 63), (63, 86, 85, 64), (64, 85, 84, 65), (65, 84, 83, 66), (66, 83, 82, 67), (67, 82, 81, 68), (68, 81, 80, 69), (1, 29, 49, 101), (29, 28, 48, 49), (28, 27, 47, 48), (27, 26, 46, 47), (26, 25, 45, 46), (25, 24, 44, 45), (24, 23, 43, 44), (23, 22, 42, 43), (22, 21, 41, 42), (21, 20, 40, 41), (9, 18, 99, 70), (70, 99, 98, 71), (71, 98, 97, 72), (72, 97, 96, 73), (73, 96, 95, 74), (74, 95, 94, 75), (75, 94, 93, 76), (76, 93, 92, 77), (77, 92, 91, 78), (78, 91, 90, 79), (102, 59, 30, 0), (59, 58, 31, 30), (58, 57, 32, 31), (57, 56, 33, 32), (56, 55, 34, 33), (55, 54, 35, 34), (54, 53, 36, 35), (53, 52, 37, 36), (52, 51, 38, 37), (51, 50, 39, 38), (168, 13, 100, 145), (6, 4, 101, 102), (137, 6, 102, 113), (13, 14, 103, 100), (5, 7, 104, 105), (138, 5, 105, 111), (171, 15, 107, 147), (15, 12, 106, 107), (7, 139, 114, 104), (170, 138, 111, 144), (169, 137, 113, 146), (4, 136, 112, 101), (31, 134, 135, 30), (32, 133, 134, 31), (33, 132, 133, 32), (34, 131, 132, 33), (35, 130, 131, 34), (36, 129, 130, 35), (37, 128, 129, 36), (38, 127, 128, 37), (39, 126, 127, 38), (2, 110, 126, 39), (21, 124, 125, 20), (22, 123, 124, 21), (23, 122, 123, 22), (24, 121, 122, 23), (25, 120, 121, 24), (26, 119, 120, 25), (27, 118, 119, 26), (28, 117, 118, 27), (29, 116, 117, 28), (1, 108, 116, 29), (101, 112, 108, 1), (20, 125, 109, 3), (104, 114, 110, 2), (30, 135, 115, 0), (3, 109, 111, 105), (6, 137, 136, 4), (0, 115, 113, 102), (5, 138, 139, 7), (14, 169, 146, 103), (12, 170, 144, 106), (139, 171, 147, 114), (136, 168, 145, 112), (133, 165, 166, 134), (131, 163, 164, 132), (129, 161, 162, 130), (127, 159, 160, 128), (110, 143, 158, 126), (123, 155, 156, 124), (121, 153, 154, 122), (119, 151, 152, 120), (117, 149, 150, 118), (108, 141, 148, 116), (112, 145, 141, 108), (125, 157, 142, 109), (114, 147, 143, 110), (135, 167, 140, 115), (109, 142, 144, 111), (137, 169, 168, 136), (115, 140, 146, 113), (138, 170, 171, 139)])
me_cube_002.polygons.foreach_set('material_index', [4, 0, 4, 0, 4, 3, 1, 3, 1, 1, 1, 1, 1, 1, 1, 1, 1, 1, 1, 1, 1, 1, 1, 1, 1, 1, 1, 1, 1, 1, 1, 1, 1, 4, 4, 4, 4, 4, 4, 4, 4, 4, 4, 0, 0, 0, 0, 0, 0, 0, 0, 0, 0, 4, 4, 4, 4, 4, 4, 4, 4, 4, 4, 0, 0, 0, 0, 0, 0, 0, 0, 0, 0, 4, 4, 4, 4, 4, 4, 4, 4, 4, 4, 2, 0, 2, 2, 0, 2, 2, 2, 2, 2, 2, 2, 1, 1, 1, 1, 1, 1, 1, 1, 1, 1, 1, 1, 1, 1, 1, 1, 1, 1, 1, 1, 1, 1, 1, 1, 1, 3, 1, 3, 2, 2, 2, 2, 1, 1, 1, 1, 1, 1, 1, 1, 1, 1, 1, 1, 1, 1, 1, 3, 1, 3])
_uv = me_cube_002.uv_layers.new(name='UVMap')
_uv.uv.foreach_set('vector', [0.4968, 0.09091, 0.4968, 1.129e-06, 0.63, 1.241e-06, 0.63, 0.09091, 0.5719, 0.5, 0.5719, 0.5, 0.5719, 0.5, 0.5719, 0.5, 8.496e-07, 0.09091, 7.937e-07, 7.937e-07, 0.1423, 9.613e-07, 0.1423, 0.09091, 0.5719, 0.0, 0.5719, 0.0, 0.5719, 0.0, 0.5719, 0.0, 0.1423, 0.09091, 0.1423, 9.613e-07, 0.4968, 1.129e-06, 0.4968, 0.09091, 7.61e-07, 0.5879, 7.989e-07, 7.344e-07, 0.5394, 8.311e-07, 0.5394, 0.588, 0.2698, 0.412, 0.2698, 1.0, 5.194e-07, 1.0, 5.693e-07, 0.412, 0.5611, 0.412, 0.5611, 1.0, 7.491e-07, 1.0, 9.078e-07, 0.4121, 0.2882, 0.412, 0.2882, 1.0, 1.056e-06, 1.0, 1.056e-06, 0.412, 0.588, 0.1841, 4.291e-07, 0.1841, 4.291e-07, 4.291e-07, 0.588, 5.788e-07, 0.558, 0.412, 0.558, 1.0, 0.2882, 1.0, 0.2882, 0.412, 0.588, 0.1841, 4.291e-07, 0.1841, 4.291e-07, 4.291e-07, 0.588, 5.622e-07, 0.2881, 0.412, 0.2881, 1.0, 5.368e-07, 1.0, 6.033e-07, 0.412, 0.588, 0.1841, 4.291e-07, 0.1841, 4.291e-07, 4.291e-07, 0.588, 5.622e-07, 0.588, 0.1841, 4.291e-07, 0.1841, 4.291e-07, 4.291e-07, 0.588, 5.622e-07, 0.588, 0.1841, 4.291e-07, 0.1841, 4.291e-07, 4.291e-07, 0.588, 5.622e-07, 0.588, 0.1841, 4.291e-07, 0.1841, 4.291e-07, 4.291e-07, 0.588, 5.622e-07, 0.588, 0.1841, 4.291e-07, 0.1841, 4.291e-07, 4.291e-07, 0.588, 5.622e-07, 0.588, 0.1841, 4.291e-07, 0.1841, 4.291e-07, 4.291e-07, 0.588, 5.622e-07, 0.588, 0.1841, 4.291e-07, 0.1841, 4.291e-07, 4.291e-07, 0.588, 5.622e-07, 0.588, 0.1841, 4.291e-07, 0.1841, 4.291e-07, 4.291e-07, 0.588, 5.622e-07, 0.588, 0.1841, 4.291e-07, 0.1841, 4.291e-07, 4.291e-07, 0.588, 5.622e-07, 0.588, 0.1841, 4.291e-07, 0.1841, 4.291e-07, 4.291e-07, 0.588, 5.622e-07, 0.588, 0.1841, 4.291e-07, 0.1841, 4.291e-07, 4.291e-07, 0.588, 5.788e-07, 0.588, 0.1841, 4.291e-07, 0.1841, 4.291e-07, 4.291e-07, 0.588, 5.788e-07, 0.588, 0.1841, 4.291e-07, 0.1841, 4.291e-07, 4.291e-07, 0.588, 5.788e-07, 0.588, 0.1841, 4.291e-07, 0.1841, 4.291e-07, 4.291e-07, 0.588, 5.788e-07, 0.588, 0.1841, 4.291e-07, 0.1841, 4.291e-07, 4.291e-07, 0.588, 5.788e-07, 0.588, 0.1841, 4.291e-07, 0.1841, 4.291e-07, 4.291e-07, 0.588, 5.788e-07, 0.588, 0.1841, 4.291e-07, 0.1841, 4.291e-07, 4.291e-07, 0.588, 5.788e-07, 0.588, 0.1841, 4.291e-07, 0.1841, 4.291e-07, 4.291e-07, 0.588, 5.788e-07, 0.588, 0.1841, 4.291e-07, 0.1841, 4.291e-07, 4.291e-07, 0.588, 5.788e-07, 0.588, 0.1841, 4.291e-07, 0.1841, 4.291e-07, 4.291e-07, 0.588, 5.788e-07, 0.1423, 1.0, 0.1423, 0.9091, 0.4968, 0.9091, 0.4968, 1.0, 0.1423, 0.9091, 0.1423, 0.8182, 0.4968, 0.8182, 0.4968, 0.9091, 0.1423, 0.8182, 0.1423, 0.7273, 0.4968, 0.7273, 0.4968, 0.8182, 0.1423, 0.7273, 0.1423, 0.6364, 0.4968, 0.6364, 0.4968, 0.7273, 0.1423, 0.6364, 0.1423, 0.5455, 0.4968, 0.5455, 0.4968, 0.6364, 0.1423, 0.5455, 0.1423, 0.4545, 0.4968, 0.4545, 0.4968, 0.5455, 0.1423, 0.4545, 0.1423, 0.3636, 0.4968, 0.3636, 0.4968, 0.4545, 0.1423, 0.3636, 0.1423, 0.2727, 0.4968, 0.2727, 0.4968, 0.3636, 0.1423, 0.2727, 0.1423, 0.1818, 0.4968, 0.1818, 0.4968, 0.2727, 0.1423, 0.1818, 0.1423, 0.09091, 0.4968, 0.09091, 0.4968, 0.1818, 0.5719, 0.75, 0.5719, 0.75, 0.5719, 0.75, 0.5719, 0.75, 0.5719, 0.7727, 0.5719, 0.7727, 0.5719, 0.7955, 0.5719, 0.7955, 0.5719, 0.7955, 0.5719, 0.7955, 0.5719, 0.8182, 0.5719, 0.8182, 0.5719, 0.8182, 0.5719, 0.8182, 0.5719, 0.8409, 0.5719, 0.8409, 0.5719, 0.8409, 0.5719, 0.8409, 0.5719, 0.8636, 0.5719, 0.8636, 0.5719, 0.8636, 0.5719, 0.8636, 0.5719, 0.8864, 0.5719, 0.8864, 0.5719, 0.8864, 0.5719, 0.8864, 0.5719, 0.9091, 0.5719, 0.9091, 0.5719, 0.9091, 0.5719, 0.9091, 0.5719, 0.9318, 0.5719, 0.9318, 0.5719, 0.9318, 0.5719, 0.9318, 0.5719, 0.9545, 0.5719, 0.9545, 0.5719, 0.9545, 0.5719, 0.9545, 0.5719, 0.9773, 0.5719, 0.9773, 1.688e-06, 1.0, 1.576e-06, 0.9091, 0.1423, 0.9091, 0.1423, 1.0, 1.576e-06, 0.9091, 1.408e-06, 0.8182, 0.1423, 0.8182, 0.1423, 0.9091, 1.408e-06, 0.8182, 1.352e-06, 0.7273, 0.1423, 0.7273, 0.1423, 0.8182, 1.352e-06, 0.7273, 1.129e-06, 0.6364, 0.1423, 0.6364, 0.1423, 0.7273, 1.129e-06, 0.6364, 1.073e-06, 0.5455, 0.1423, 0.5455, 0.1423, 0.6364, 1.073e-06, 0.5455, 1.017e-06, 0.4545, 0.1423, 0.4545, 0.1423, 0.5455, 1.017e-06, 0.4545, 9.055e-07, 0.3636, 0.1423, 0.3636, 0.1423, 0.4545, 9.055e-07, 0.3636, 8.496e-07, 0.2727, 0.1423, 0.2727, 0.1423, 0.3636, 8.496e-07, 0.2727, 8.496e-07, 0.1818, 0.1423, 0.1818, 0.1423, 0.2727, 8.496e-07, 0.1818, 8.496e-07, 0.09091, 0.1423, 0.09091, 0.1423, 0.1818, 0.5719, 0.25, 0.5719, 0.25, 0.5719, 0.25, 0.5719, 0.25, 0.5719, 0.2727, 0.5719, 0.2727, 0.5719, 0.2955, 0.5719, 0.2955, 0.5719, 0.2955, 0.5719, 0.2955, 0.5719, 0.3182, 0.5719, 0.3182, 0.5719, 0.3182, 0.5719, 0.3182, 0.5719, 0.3409, 0.5719, 0.3409, 0.5719, 0.3409, 0.5719, 0.3409, 0.5719, 0.3636, 0.5719, 0.3636, 0.5719, 0.3636, 0.5719, 0.3636, 0.5719, 0.3864, 0.5719, 0.3864, 0.5719, 0.3864, 0.5719, 0.3864, 0.5719, 0.4091, 0.5719, 0.4091, 0.5719, 0.4091, 0.5719, 0.4091, 0.5719, 0.4318, 0.5719, 0.4318, 0.5719, 0.4318, 0.5719, 0.4318, 0.5719, 0.4545, 0.5719, 0.4545, 0.5719, 0.4545, 0.5719, 0.4545, 0.5719, 0.4773, 0.5719, 0.4773, 0.4968, 1.0, 0.4968, 0.9091, 0.63, 0.9091, 0.63, 1.0, 0.4968, 0.9091, 0.4968, 0.8182, 0.63, 0.8182, 0.63, 0.9091, 0.4968, 0.8182, 0.4968, 0.7273, 0.63, 0.7273, 0.63, 0.8182, 0.4968, 0.7273, 0.4968, 0.6364, 0.63, 0.6364, 0.63, 0.7273, 0.4968, 0.6364, 0.4968, 0.5455, 0.63, 0.5455, 0.63, 0.6364, 0.4968, 0.5455, 0.4968, 0.4545, 0.63, 0.4545, 0.63, 0.5455, 0.4968, 0.4545, 0.4968, 0.3636, 0.63, 0.3636, 0.63, 0.4545, 0.4968, 0.3636, 0.4968, 0.2727, 0.63, 0.2727, 0.63, 0.3636, 0.4968, 0.2727, 0.4968, 0.1818, 0.63, 0.1818, 0.63, 0.2727, 0.4968, 0.1818, 0.4968, 0.09091, 0.63, 0.09091, 0.63, 0.1818, 0.4599, 0.1722, 0.5504, 0.1722, 0.5719, 0.1935, 0.4561, 0.1935, 0.3965, 0.07425, 0.3965, 0.1722, 0.375, 0.1935, 0.375, 0.05286, 0.4271, 0.07425, 0.3965, 0.07425, 0.375, 0.05286, 0.4142, 0.05286, 0.5504, 0.1722, 0.5504, 0.07425, 0.5719, 0.05286, 0.5719, 0.1935, 0.3991, 0.5804, 0.3991, 0.6732, 0.375, 0.6971, 0.375, 0.5565, 0.4287, 0.5804, 0.3991, 0.5804, 0.375, 0.5565, 0.4142, 0.5565, 0.4604, 0.6732, 0.5478, 0.6732, 0.5719, 0.6971, 0.4561, 0.6971, 0.5478, 0.6732, 0.5478, 0.5804, 0.5719, 0.5565, 0.5719, 0.6971, 0.3991, 0.6732, 0.4287, 0.6732, 0.4142, 0.6971, 0.375, 0.6971, 0.4604, 0.5804, 0.4287, 0.5804, 0.4142, 0.5565, 0.4561, 0.5565, 0.4599, 0.07425, 0.4271, 0.07425, 0.4142, 0.05286, 0.4561, 0.05286, 0.3965, 0.1722, 0.4271, 0.1722, 0.4142, 0.1935, 0.375, 0.1935, 1.0, 0.1841, 0.8011, 0.1841, 0.8011, 6.331e-07, 1.0, 6.837e-07, 1.0, 0.1841, 0.8011, 0.1841, 0.8011, 6.331e-07, 1.0, 6.837e-07, 1.0, 0.1841, 0.8011, 0.1841, 0.8011, 6.331e-07, 1.0, 6.837e-07, 1.0, 0.1841, 0.8011, 0.1841, 0.8011, 6.331e-07, 1.0, 6.837e-07, 1.0, 0.1841, 0.8011, 0.1841, 0.8011, 6.331e-07, 1.0, 6.837e-07, 1.0, 0.1841, 0.8011, 0.1841, 0.8011, 6.331e-07, 1.0, 6.837e-07, 1.0, 0.1841, 0.8011, 0.1841, 0.8011, 6.331e-07, 1.0, 6.837e-07, 1.0, 0.1841, 0.8011, 0.1841, 0.8011, 6.331e-07, 1.0, 6.837e-07, 1.0, 0.1841, 0.8011, 0.1841, 0.8011, 6.331e-07, 1.0, 6.837e-07, 1.0, 0.1841, 0.8011, 0.1841, 0.8011, 6.331e-07, 1.0, 6.837e-07, 1.0, 0.1841, 0.8011, 0.1841, 0.8011, 6.104e-07, 1.0, 6.554e-07, 1.0, 0.1841, 0.8011, 0.1841, 0.8011, 6.104e-07, 1.0, 6.554e-07, 1.0, 0.1841, 0.8011, 0.1841, 0.8011, 6.104e-07, 1.0, 6.554e-07, 1.0, 0.1841, 0.8011, 0.1841, 0.8011, 6.104e-07, 1.0, 6.554e-07, 1.0, 0.1841, 0.8011, 0.1841, 0.8011, 6.104e-07, 1.0, 6.554e-07, 1.0, 0.1841, 0.8011, 0.1841, 0.8011, 6.104e-07, 1.0, 6.554e-07, 1.0, 0.1841, 0.8011, 0.1841, 0.8011, 6.104e-07, 1.0, 6.554e-07, 1.0, 0.1841, 0.8011, 0.1841, 0.8011, 6.104e-07, 1.0, 6.554e-07, 1.0, 0.1841, 0.8011, 0.1841, 0.8011, 6.104e-07, 1.0, 6.554e-07, 1.0, 0.1841, 0.8011, 0.1841, 0.8011, 6.104e-07, 1.0, 6.554e-07, 0.2881, 5.368e-07, 0.2881, 0.1989, 6.275e-07, 0.1989, 6.5e-07, 6.217e-07, 1.0, 0.1841, 0.8011, 0.1841, 0.8011, 6.104e-07, 1.0, 6.554e-07, 0.558, 1.056e-06, 0.558, 0.1989, 0.2882, 0.1989, 0.2882, 1.141e-06, 1.0, 0.1841, 0.8011, 0.1841, 0.8011, 6.331e-07, 1.0, 6.837e-07, 0.2882, 1.056e-06, 0.2882, 0.1989, 1.056e-06, 0.1989, 1.056e-06, 1.169e-06, 0.5611, 7.491e-07, 0.5611, 0.1989, 9.654e-07, 0.199, 1.019e-06, 0.0001648, 0.2698, 5.194e-07, 0.2698, 0.1989, 5.874e-07, 0.1989, 6.043e-07, 6.326e-07, 7.344e-07, 0.9998, 7.472e-07, 0.801, 0.5394, 0.8011, 0.5394, 1.0, 0.5504, 0.07425, 0.4599, 0.07425, 0.4561, 0.05286, 0.5719, 0.05286, 0.5478, 0.5804, 0.4604, 0.5804, 0.4561, 0.5565, 0.5719, 0.5565, 0.4287, 0.6732, 0.4604, 0.6732, 0.4561, 0.6971, 0.4142, 0.6971, 0.4271, 0.1722, 0.4599, 0.1722, 0.4561, 0.1935, 0.4142, 0.1935, 0.8011, 0.1841, 0.588, 0.1841, 0.588, 5.788e-07, 0.8011, 6.331e-07, 0.8011, 0.1841, 0.588, 0.1841, 0.588, 5.788e-07, 0.8011, 6.331e-07, 0.8011, 0.1841, 0.588, 0.1841, 0.588, 5.788e-07, 0.8011, 6.331e-07, 0.8011, 0.1841, 0.588, 0.1841, 0.588, 5.788e-07, 0.8011, 6.331e-07, 0.8011, 0.1841, 0.588, 0.1841, 0.588, 5.788e-07, 0.8011, 6.331e-07, 0.8011, 0.1841, 0.588, 0.1841, 0.588, 5.622e-07, 0.8011, 6.104e-07, 0.8011, 0.1841, 0.588, 0.1841, 0.588, 5.622e-07, 0.8011, 6.104e-07, 0.8011, 0.1841, 0.588, 0.1841, 0.588, 5.622e-07, 0.8011, 6.104e-07, 0.8011, 0.1841, 0.588, 0.1841, 0.588, 5.622e-07, 0.8011, 6.104e-07, 0.8011, 0.1841, 0.588, 0.1841, 0.588, 5.622e-07, 0.8011, 6.104e-07, 0.2881, 0.1989, 0.2881, 0.412, 6.033e-07, 0.412, 6.275e-07, 0.1989, 0.8011, 0.1841, 0.588, 0.1841, 0.588, 5.622e-07, 0.8011, 6.104e-07, 0.558, 0.1989, 0.558, 0.412, 0.2882, 0.412, 0.2882, 0.1989, 0.8011, 0.1841, 0.588, 0.1841, 0.588, 5.788e-07, 0.8011, 6.331e-07, 0.2882, 0.1989, 0.2882, 0.412, 1.056e-06, 0.412, 1.056e-06, 0.1989, 0.5611, 0.1989, 0.5611, 0.412, 9.078e-07, 0.4121, 9.654e-07, 0.199, 0.2698, 0.1989, 0.2698, 0.412, 5.693e-07, 0.412, 5.874e-07, 0.1989, 7.472e-07, 0.801, 7.61e-07, 0.5879, 0.5394, 0.588, 0.5394, 0.8011])
me_cube_002.materials.append(mat_material_005)
me_cube_002.materials.append(mat_factory_wall_001)
me_cube_002.materials.append(mat_material_006)
me_cube_002.materials.append(mat_painted_metal_shutter_001)
me_cube_002.materials.append(mat_white_plaster_02_001)
me_cube_002.materials.append(mat_material_007)
me_cube_002.update()

# ---- objects
ob_cube = bpy.data.objects.new('Cube', me_cube_001)
ob_almacensintecho = bpy.data.objects.new('almacenSinTecho', me_cube_002)

# ---- transforms, parenting, visibility, modifiers, constraints
ob_cube.location = (0.0, 0.0, 1.267)
ob_almacensintecho.location = (0.0, -10.62, 1.267)
ob_almacensintecho.scale = (3.527, 2.878, 1.0)
_m = ob_almacensintecho.modifiers.new('Solidify', 'SOLIDIFY')

# ---- collection membership
col_collection.objects.link(ob_cube)
col_almacen_sin_techo.objects.link(ob_almacensintecho)

# ---- scene / render settings (as saved in the file)
scene.frame_start = 1; scene.frame_end = 250; scene.frame_set(1)
scene.render.engine = 'BLENDER_EEVEE_NEXT'
scene.cycles.sampling_pattern = 'TABULATED_SOBOL'
scene.cycles.use_light_tree = False
scene.view_settings.view_transform = 'Filmic'
bpy.context.view_layer.update()

# ---- added for rendering (the .blend has no active camera and no usable light): camera, sun
cam_auto = bpy.data.cameras.new('AutoCamera')
cam_auto.lens = 50.0
cam_auto.sensor_width = 36.0
cam_auto.clip_end = 1000.0
ob_auto_camera = bpy.data.objects.new('AutoCamera', cam_auto)
scene.collection.objects.link(ob_auto_camera)
ob_auto_camera.location = (23.9371, -29.8315, 17.5551)
ob_auto_camera.rotation_euler = (1.09748, -7.21219e-08, 0.694738)
scene.camera = ob_auto_camera
light_auto_sun = bpy.data.lights.new('AutoSun', 'SUN')
light_auto_sun.energy = 3.0
light_auto_sun.angle = 0.0523599
ob_auto_sun = bpy.data.objects.new('AutoSun', light_auto_sun)
scene.collection.objects.link(ob_auto_sun)
ob_auto_sun.rotation_euler = (0.872665, 0.174533, 0.523599)
bpy.context.view_layer.update()
